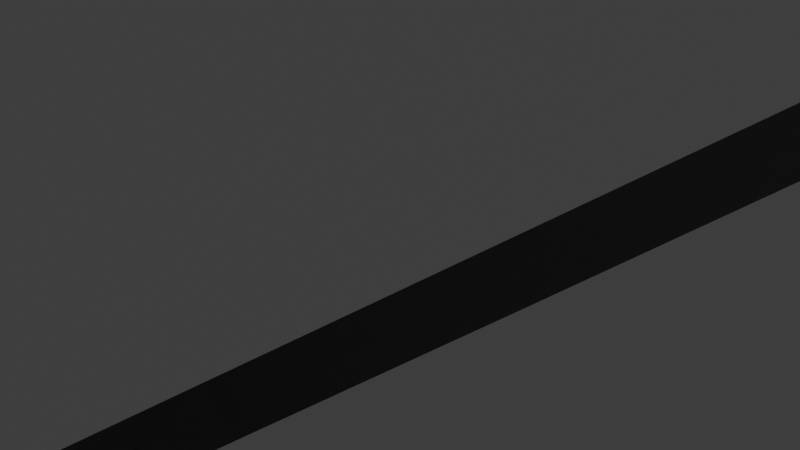 # Source: firstFullBoatHullCopy.blend  (saved by Blender 2.93.20; exported with 4.5.12 LTS)
import bpy
from mathutils import Matrix  # noqa: F401  (used for matrix-valued properties, if any)

bpy.ops.wm.read_factory_settings(use_empty=True)
scene = bpy.context.scene
scene.name = 'Scene'

# ---- collections
col_collection = bpy.data.collections.new('Collection'); scene.collection.children.link(col_collection)

# ---- materials (node trees are filled in below, after node groups)
mat_material = bpy.data.materials.new('Material')
mat_material.alpha_threshold = 0.0
mat_material.use_transparent_shadow = False
mat_material.line_color = (0.0, 0.0, 0.0, 1.0)

# ---- material node trees
mat_material.use_nodes = True; mat_material.node_tree.nodes.clear()
_N = mat_material.node_tree.nodes; _L = mat_material.node_tree.links
n0 = _N.new('ShaderNodeOutputMaterial'); n0.name = 'Material Output'; n0.location = (300, 300)
n1 = _N.new('ShaderNodeBsdfPrincipled'); n1.name = 'Principled BSDF'; n1.location = (10, 300)
n1.distribution = 'GGX'
n1.subsurface_method = 'BURLEY'
n1.inputs[2].default_value = 0.4
n1.inputs[3].default_value = 1.45
n1.inputs[27].default_value = (0.0, 0.0, 0.0, 1.0)
n1.inputs[28].default_value = 1.0
_L.new(n1.outputs[0], n0.inputs[0])
n0.is_active_output = True

# ---- world
world_world = bpy.data.worlds.new('World'); scene.world = world_world
world_world.use_nodes = True; world_world.node_tree.nodes.clear()
_N = world_world.node_tree.nodes; _L = world_world.node_tree.links
n0 = _N.new('ShaderNodeOutputWorld'); n0.name = 'World Output'; n0.location = (300, 300)
n1 = _N.new('ShaderNodeBackground'); n1.name = 'Background'; n1.location = (10, 300)
n1.inputs[0].default_value = (0.05088, 0.05088, 0.05088, 1.0)
_L.new(n1.outputs[0], n0.inputs[0])
n0.is_active_output = True
world_world.color = (0.05088, 0.05088, 0.05088)
world_world.use_sun_shadow = False
world_world.sun_shadow_jitter_overblur = 0.0

# ---- cameras
cam_camera = bpy.data.cameras.new('Camera')
cam_camera.clip_end = 100.0
cam_camera.ortho_scale = 7.314

# ---- lights
light_light = bpy.data.lights.new('Light', 'POINT')
light_light.transmission_factor = 0.0
light_light.energy = 1000.0
light_light.shadow_soft_size = 0.1
light_light.shadow_maximum_resolution = 0.006
light_light.use_absolute_resolution = True

# ---- meshes
me_cube = bpy.data.meshes.new('Cube')
me_cube.from_pydata([(1.0, 1.0, 4.982), (1.0, -1.0, 4.982), (-1.0, 1.0, 4.982), (-1.0, -1.0, 4.982), (1.0, 1.0, 1.109), (-1.0, -1.0, 1.109), (1.0, -1.0, 1.109), (-1.0, 1.0, 1.109), (0.9917, 1.0, 0.06699), (0.9917, -1.0, 0.06699), (-0.9917, 1.0, 0.06699), (-0.9917, -1.0, 0.06699)], [], [(0, 2, 3, 1), (6, 1, 3, 5), (5, 3, 2, 7), (9, 6, 5, 11), (4, 0, 1, 6), (7, 2, 0, 4), (8, 4, 6, 9), (11, 5, 7, 10), (10, 7, 4, 8), (11, 10, 8, 9)])
_uv = me_cube.uv_layers.new(name='UVMap')
_uv.uv.foreach_set('vector', [0.625, 0.5, 0.875, 0.5, 0.875, 0.75, 0.625, 0.75, 0.5, 0.75, 0.625, 0.75, 0.625, 1.0, 0.5, 1.0, 0.5, 0.0, 0.625, 0.0, 0.625, 0.25, 0.5, 0.25, 0.4289, 0.75, 0.5, 0.75, 0.5, 1.0, 0.4289, 1.0, 0.5, 0.5, 0.625, 0.5, 0.625, 0.75, 0.5, 0.75, 0.5, 0.25, 0.625, 0.25, 0.625, 0.5, 0.5, 0.5, 0.4289, 0.5, 0.5, 0.5, 0.5, 0.75, 0.4289, 0.75, 0.4289, 0.0, 0.5, 0.0, 0.5, 0.25, 0.4289, 0.25, 0.4289, 0.25, 0.5, 0.25, 0.5, 0.5, 0.4289, 0.5, 0.4289, 1.0, 0.4289, 0.25, 0.4289, 0.5, 0.4289, 0.75])
me_cube.materials.append(mat_material)
me_cube.use_remesh_preserve_volume = False
me_cube.use_remesh_preserve_attributes = False
me_cube.use_mirror_vertex_groups = False
me_cube.update()
me_nurbscurve_007 = bpy.data.meshes.new('NurbsCurve.007')
me_nurbscurve_007.from_pydata([(0.4045, 0.1171, -0.07941), (0.8007, 0.1171, 0.03843), (1.168, 0.1171, 0.1883), (1.499, 0.1171, 0.4258), (1.809, 0.1171, 0.6897), (2.124, 0.1171, 0.9472), (2.459, 0.1171, 1.178), (2.809, 0.1171, 1.387), (3.153, 0.1171, 1.605), (3.426, 0.1171, 1.906), (3.537, 0.1171, 2.298), (3.561, 0.1171, 2.704), (3.575, 0.1171, 3.111), (3.581, 0.1171, 3.518), (3.585, 0.1171, 3.925), (3.587, 0.1171, 4.332), (3.587, 0.1171, 4.739), (3.587, 0.1171, 5.146), (3.587, 0.1171, 5.553), (3.588, 0.1171, 5.96), (3.591, 0.1171, 6.367), (3.594, 0.1171, 6.775), (3.596, 0.1171, 7.182), (3.482, 0.1171, 7.167), (3.165, 0.1171, 7.128), (2.681, 0.1171, 7.087), (2.139, 0.1171, 7.087), (1.592, 0.1171, 7.126), (1.037, 0.1171, 7.167), (0.5195, 0.1171, 7.188), (0.1607, 0.1171, 7.196), (-1.136e-07, 0.1171, 7.199), (0.1312, 17.18, 6.329), (0.437, 17.18, 6.268), (0.9874, 17.18, 6.195), (1.81, 17.18, 6.152), (2.803, 17.18, 6.151), (3.78, 17.18, 6.185), (4.582, 17.18, 6.238), (5.083, 17.18, 6.279), (5.282, 17.18, 6.279), (5.247, 17.18, 5.475), (5.208, 17.18, 4.497), (5.172, 17.18, 3.372), (5.147, 17.18, 2.326), (5.134, 17.18, 1.576), (5.125, 17.18, 1.201), (5.104, 17.18, 0.9991), (5.011, 17.18, 0.7873), (4.897, 17.18, 0.5651), (4.695, 17.18, 0.367), (4.424, 17.18, 0.2347), (3.992, 17.18, 0.131), (3.409, 17.18, 0.07774), (2.648, 17.18, 0.04071), (1.793, 17.18, 0.006082), (1.028, 17.18, -0.02707), (0.4724, 17.18, -0.05661), (0.1432, 17.18, -0.07667), (-1.136e-07, 17.18, 6.354), (0.0, 17.18, -0.07667), (0.0, 36.62, 0.09701), (0.0, 38.73, 0.108), (0.0, 40.84, 0.1199), (0.0, 44.0, 0.1377), (0.0, 46.61, 0.1441), (0.0, 47.1, 0.1445), (0.0, 47.6, 0.1468), (0.0, 48.59, 0.1474), (0.0, 49.59, 0.1473), (0.0, 50.09, 0.1473), (0.0, 50.58, 0.1472), (0.0, 51.08, 0.1474), (0.0, 51.71, 0.2443), (0.0, 52.19, 0.5262), (0.0, 52.54, 0.7772), (-1.156e-07, 52.95, 1.09), (-1.175e-07, 53.38, 1.418), (0.0, 53.82, 1.668), (0.0, 54.26, 1.924), (0.0, 54.69, 2.203), (0.0, 55.14, 2.438), (0.0, 55.61, 2.715), (0.0, 56.09, 2.961), (0.0, 56.59, 3.175), (0.0, 57.1, 3.421), (0.0, 57.61, 3.611), (0.0, 58.09, 3.975), (-1.128e-07, 58.53, 4.364), (-1.11e-07, 58.78, 4.837), (-9.781e-08, 58.82, 5.379), (-7.284e-08, 58.76, 5.919), (-3.65e-08, 58.68, 6.455), (-6.837e-09, 58.42, 6.98), (-1.3e-08, 57.51, 6.94), (-3.125e-08, 55.65, 6.857), (-5.103e-08, 53.72, 6.773), (-6.292e-08, 52.46, 6.723), (-6.83e-08, 51.83, 6.7), (-7.277e-08, 51.42, 6.681), (-7.793e-08, 51.07, 6.659), (-8.649e-08, 50.39, 6.623), (-9.771e-08, 49.38, 6.576), (-1.075e-07, 48.35, 6.531), (-1.119e-07, 47.63, 6.504), (-1.127e-07, 47.21, 6.491), (-1.127e-07, 46.97, 6.484), (-1.127e-07, 46.78, 6.481), (-1.127e-07, 46.52, 6.477), (-1.127e-07, 46.26, 6.475), (-1.127e-07, 45.57, 6.46), (-1.127e-07, 44.17, 6.425), (-1.127e-07, 42.15, 6.372), (-1.127e-07, 40.12, 6.315), (-1.127e-07, 38.4, 6.263), (-1.134e-07, 37.08, 6.222), (-1.24e-07, 36.12, 6.193), (-1.563e-07, 35.38, 6.171), (-1.984e-07, 34.85, 6.155), (-2.244e-07, 34.58, 6.147), (0.0, 34.51, 6.143), (-1.917e-07, 34.27, 6.137), (-1.492e-07, 33.63, 6.128), (-1.208e-07, 32.08, 6.115), (-1.13e-07, 29.72, 6.105), (-1.127e-07, 27.26, 6.108), (-1.127e-07, 24.95, 6.13), (-1.127e-07, 22.62, 6.178), (-1.127e-07, 20.39, 6.243), (-1.127e-07, 18.71, 6.3), (-1.127e-07, 17.76, 6.335), (-1.127e-07, 17.32, 6.352), (-1.127e-07, 17.01, 6.363), (-1.127e-07, 16.29, 6.384), (-1.127e-07, 14.9, 6.426), (-1.127e-07, 13.25, 6.482), (-1.127e-07, 11.62, 6.546), (-1.127e-07, 10.03, 6.614), (-1.127e-07, 8.494, 6.683), (-1.127e-07, 7.067, 6.751), (-1.127e-07, 5.787, 6.817), (-1.127e-07, 4.655, 6.881), (-1.127e-07, 3.696, 6.942), (-1.127e-07, 3.001, 6.989), (-1.127e-07, 2.609, 7.017), (-1.127e-07, 2.372, 7.034), (-1.127e-07, 2.157, 7.051), (-1.127e-07, 1.942, 7.067), (-1.127e-07, 1.727, 7.083), (-1.127e-07, 1.511, 7.1), (-1.127e-07, 1.285, 7.117), (-1.127e-07, 0.9933, 7.138), (-1.127e-07, 0.6148, 7.165), (-1.127e-07, 0.2861, 7.187), (-1.127e-07, 0.004841, 7.208), (-1.127e-07, -0.2823, 7.232), (-1.127e-07, -0.8948, 7.28), (-1.112e-07, -1.929, 7.356), (-9.828e-08, -3.148, 7.446), (-6.419e-08, -4.216, 7.527), (-2.506e-08, -4.959, 7.585), (-2.609e-08, -5.342, 6.591), (-5.849e-08, -5.305, 5.565), (-8.553e-08, -5.273, 4.538), (-9.975e-08, -5.257, 4.025), (-1.106e-07, -5.247, 3.512), (-1.128e-07, -5.254, 2.999), (-1.126e-07, -5.251, 2.485), (-1.127e-07, -5.202, 1.974), (-1.127e-07, -5.053, 1.482), (-1.127e-07, -4.762, 1.06), (-1.127e-07, -4.363, 0.7352), (-1.127e-07, -3.915, 0.4839), (-1.126e-07, -3.431, 0.3148), (-1.127e-07, -2.932, 0.1916), (-1.126e-07, -2.43, 0.0847), (-1.134e-07, -1.927, -0.01811), (-1.097e-07, -1.421, -0.107), (-1.207e-07, -0.9097, -0.1432), (-1.153e-07, -0.3962, -0.1274), (0.0, 0.1171, -0.1253), (-1.163e-07, 3.91, -0.08647), (-1.29e-07, 5.806, -0.06804), (-1.407e-07, 7.702, -0.05221), (-1.346e-07, 9.599, -0.04348), (-1.148e-07, 11.5, -0.0474), (-8.374e-08, 13.39, -0.0619), (-5.064e-08, 15.29, -0.07981), (0.1369, 34.51, 0.09611), (0.4508, 34.51, 0.1196), (1.018, 34.51, 0.1583), (1.863, 34.51, 0.21), (2.842, 34.51, 0.267), (3.705, 34.51, 0.3189), (4.344, 34.51, 0.3762), (4.8, 34.51, 0.47), (5.107, 34.51, 0.6164), (5.29, 34.51, 0.8073), (5.376, 34.51, 1.043), (5.406, 34.51, 1.35), (5.417, 34.51, 1.746), (5.422, 34.51, 2.199), (5.426, 34.51, 2.664), (5.429, 34.51, 3.107), (5.431, 34.51, 3.504), (5.431, 34.51, 3.902), (5.431, 34.51, 4.389), (5.433, 34.51, 4.949), (5.443, 34.51, 5.459), (5.46, 34.51, 5.835), (5.484, 34.51, 6.156), (5.194, 34.51, 6.131), (4.553, 34.51, 6.07), (3.631, 34.51, 6.007), (2.645, 34.51, 5.986), (1.732, 34.51, 6.012), (0.9757, 34.51, 6.058), (0.4302, 34.51, 6.103), (0.1184, 34.51, 6.133), (0.0, 34.51, 0.08583), (0.1349, 46.11, 0.1495), (0.4495, 46.11, 0.1556), (1.017, 46.11, 0.1739), (1.863, 46.11, 0.2134), (2.842, 46.11, 0.2671), (3.704, 46.11, 0.3194), (4.33, 46.11, 0.3889), (4.736, 46.11, 0.5281), (4.96, 46.11, 0.7504), (5.071, 46.11, 1.006), (5.128, 46.11, 1.268), (5.154, 46.11, 1.579), (5.166, 46.11, 1.975), (5.171, 46.11, 2.428), (5.174, 46.11, 2.893), (5.179, 46.11, 3.733), (5.155, 46.7, 6.069), (5.161, 46.7, 6.336), (5.179, 46.11, 4.9), (5.182, 46.11, 5.703), (5.188, 46.11, 6.101), (5.192, 46.11, 6.345), (5.194, 46.11, 6.463), (4.944, 46.11, 6.433), (4.384, 46.11, 6.395), (3.558, 46.11, 6.352), (2.629, 46.11, 6.332), (1.731, 46.11, 6.344), (0.9757, 46.11, 6.38), (0.4302, 46.11, 6.426), (0.1184, 46.11, 6.46), (0.0, 46.11, 0.1476), (-1.127e-07, 46.11, 6.472), (0.4877, 51.58, 0.1728), (0.9747, 51.58, 0.2071), (1.461, 51.58, 0.2522), (2.431, 51.58, 0.3656), (2.915, 51.58, 0.4298), (3.397, 51.58, 0.5042), (3.874, 51.58, 0.6169), (4.292, 51.57, 0.8623), (4.515, 51.57, 1.293), (4.582, 51.57, 1.776), (4.596, 51.57, 2.264), (4.601, 51.57, 2.752), (4.605, 51.57, 3.24), (4.608, 51.57, 3.729), (4.609, 51.57, 4.217), (4.609, 51.57, 4.705), (4.608, 51.57, 5.194), (4.605, 51.57, 5.682), (4.598, 51.57, 6.17), (4.585, 51.57, 6.658), (4.339, 51.57, 6.634), (3.791, 51.57, 6.558), (2.977, 51.57, 6.49), (2.059, 51.58, 6.503), (1.204, 51.58, 6.579), (0.5792, 51.58, 6.647), (0.226, 51.58, 6.677), (0.06082, 51.58, 6.687), (0.0, 51.58, 0.1483), (0.0, 51.58, 6.687), (0.8184, 58.48, 6.977), (1.589, 58.18, 6.962), (2.229, 57.66, 6.942), (2.734, 57.0, 6.919), (3.153, 56.29, 6.894), (3.504, 55.54, 6.865), (3.799, 54.77, 6.831), (4.043, 53.98, 6.792), (4.245, 53.18, 6.75), (4.421, 52.38, 6.707), (4.618, 51.34, 6.666), (4.657, 51.08, 6.659), (4.72, 50.68, 6.647), (4.814, 50.11, 6.629), (4.935, 49.34, 6.604), (5.05, 48.4, 6.567), (5.134, 47.3, 6.516), (5.277, 45.06, 6.422), (5.322, 44.0, 6.388), (5.38, 42.95, 6.356), (5.458, 40.84, 6.3), (5.496, 38.73, 6.25), (5.502, 37.67, 6.227), (5.499, 36.62, 6.203), (5.492, 35.56, 6.181), (5.48, 34.19, 6.158), (5.476, 33.83, 6.161), (5.464, 32.79, 6.168), (5.442, 30.91, 6.181), (5.409, 28.05, 6.201), (5.371, 24.77, 6.225), (5.325, 20.83, 6.253), (5.241, 15.03, 6.367), (5.198, 12.88, 6.452), (5.148, 10.72, 6.537), (5.08, 8.568, 6.637), (4.943, 6.419, 6.757), (4.656, 4.286, 6.892), (4.18, 2.188, 7.035), (3.348, -0.4256, 7.223), (3.074, -0.9567, 7.262), (2.787, -1.48, 7.303), (2.475, -1.99, 7.345), (2.144, -2.487, 7.386), (1.798, -2.974, 7.428), (1.443, -3.454, 7.469), (1.081, -3.93, 7.508), (0.7163, -4.404, 7.542), (0.3553, -4.88, 7.576), (-1.49e-08, 58.58, 6.987), (-1.211e-08, -5.36, 7.617), (0.1773, 52.19, 0.5316), (0.3103, 51.93, 0.3779), (0.08866, 52.36, 0.6342), (0.399, 51.75, 0.2753), (0.133, 52.28, 0.5829), (0.2217, 52.1, 0.4804), (0.04433, 52.45, 0.6854), (0.4433, 51.66, 0.2241), (0.266, 52.01, 0.4291), (0.3547, 51.84, 0.3266), (4.424, 52.38, 6.211), (4.238, 53.19, 6.248), (4.027, 53.99, 6.284), (3.775, 54.78, 6.316), (3.475, 55.55, 6.344), (3.121, 56.3, 6.368), (2.701, 57.02, 6.389), (2.198, 57.69, 6.408), (1.565, 58.22, 6.426), (0.8062, 58.54, 6.442), (4.421, 52.38, 5.714), (4.225, 53.18, 5.741), (4.004, 53.99, 5.768), (3.745, 54.78, 5.792), (3.44, 55.55, 5.813), (3.082, 56.3, 5.831), (2.662, 57.03, 5.847), (2.162, 57.7, 5.862), (1.537, 58.25, 5.88), (0.7917, 58.59, 5.899), (4.412, 52.38, 5.212), (4.205, 53.18, 5.225), (3.975, 53.98, 5.24), (3.708, 54.76, 5.253), (3.397, 55.54, 5.264), (3.036, 56.29, 5.273), (2.616, 57.01, 5.283), (2.12, 57.69, 5.296), (1.505, 58.25, 5.316), (0.7747, 58.62, 5.345), (4.398, 52.36, 4.715), (4.178, 53.15, 4.72), (3.935, 53.94, 4.726), (3.658, 54.72, 4.731), (3.34, 55.48, 4.735), (2.976, 56.22, 4.739), (2.555, 56.94, 4.744), (2.064, 57.61, 4.752), (1.461, 58.17, 4.77), (0.7512, 58.55, 4.8), (4.383, 52.36, 4.257), (4.148, 53.14, 4.295), (3.893, 53.91, 4.335), (3.606, 54.68, 4.376), (3.28, 55.44, 4.42), (2.911, 56.17, 4.465), (2.491, 56.89, 4.516), (2.004, 57.56, 4.575), (1.415, 58.12, 4.649), (0.7263, 58.53, 4.739), (4.354, 52.32, 3.744), (4.092, 53.07, 3.758), (3.812, 53.81, 3.776), (3.505, 54.54, 3.8), (3.164, 55.26, 3.83), (2.786, 55.97, 3.868), (2.364, 56.65, 3.917), (1.885, 57.29, 3.984), (1.32, 57.85, 4.08), (0.6739, 58.25, 4.213), (4.319, 52.27, 3.255), (4.027, 52.96, 3.27), (3.719, 53.65, 3.29), (3.389, 54.33, 3.318), (3.032, 55.01, 3.355), (2.644, 55.66, 3.403), (2.22, 56.3, 3.467), (1.75, 56.9, 3.551), (1.212, 57.42, 3.674), (0.6139, 57.81, 3.841), (4.288, 52.21, 2.786), (3.97, 52.85, 2.82), (3.639, 53.49, 2.86), (3.289, 54.12, 2.909), (2.918, 54.74, 2.968), (2.521, 55.34, 3.039), (2.096, 55.92, 3.126), (1.634, 56.48, 3.236), (1.12, 56.96, 3.384), (0.563, 57.34, 3.577), (4.261, 52.16, 2.326), (3.92, 52.74, 2.389), (3.57, 53.33, 2.457), (3.204, 53.9, 2.535), (2.821, 54.46, 2.623), (2.418, 55.01, 2.723), (1.991, 55.55, 2.839), (1.536, 56.06, 2.977), (1.043, 56.5, 3.152), (0.5207, 56.84, 3.302), (4.228, 52.11, 1.869), (3.871, 52.64, 1.963), (3.506, 53.17, 2.063), (3.128, 53.69, 2.171), (2.736, 54.2, 2.289), (2.329, 54.7, 2.42), (1.903, 55.18, 2.565), (1.455, 55.64, 2.731), (0.9792, 56.04, 2.932), (0.4863, 56.35, 3.104), (4.15, 52.05, 1.41), (3.782, 52.53, 1.529), (3.408, 53.01, 1.653), (3.024, 53.48, 1.786), (2.629, 53.94, 1.93), (2.222, 54.39, 2.085), (1.802, 54.82, 2.256), (1.365, 55.23, 2.447), (0.911, 55.59, 2.672), (0.4499, 55.87, 2.868), (3.928, 52.0, 0.9938), (3.561, 52.43, 1.127), (3.191, 52.85, 1.266), (2.813, 53.26, 1.415), (2.428, 53.67, 1.574), (2.036, 54.07, 1.746), (1.635, 54.46, 1.934), (1.225, 54.82, 2.143), (0.8082, 55.14, 2.386), (0.3961, 55.4, 2.601), (3.533, 51.95, 0.7508), (3.191, 52.31, 0.8865), (2.846, 52.68, 1.028), (2.497, 53.04, 1.177), (2.143, 53.4, 1.337), (1.785, 53.74, 1.508), (1.423, 54.08, 1.693), (1.057, 54.41, 1.898), (0.6915, 54.7, 2.133), (0.337, 54.94, 2.337), (3.094, 51.89, 0.6322), (2.79, 52.21, 0.7616), (2.484, 52.52, 0.8954), (2.175, 52.83, 1.036), (1.863, 53.14, 1.184), (1.549, 53.44, 1.341), (1.232, 53.73, 1.51), (0.9134, 54.02, 1.693), (0.597, 54.28, 1.901), (0.2912, 54.5, 2.07), (2.654, 51.84, 0.5471), (2.391, 52.11, 0.6655), (2.128, 52.37, 0.787), (1.863, 52.64, 0.9133), (1.595, 52.9, 1.045), (1.326, 53.15, 1.184), (1.055, 53.41, 1.33), (0.7834, 53.65, 1.488), (0.5134, 53.88, 1.663), (0.2513, 54.08, 1.792), (2.212, 51.8, 0.4701), (1.993, 52.01, 0.5754), (1.772, 52.23, 0.6828), (1.551, 52.45, 0.7933), (1.328, 52.66, 0.9075), (1.104, 52.88, 1.026), (0.8791, 53.09, 1.15), (0.6533, 53.29, 1.281), (0.4292, 53.48, 1.424), (0.171, 53.65, 1.584), (1.329, 51.75, 0.3507), (1.197, 51.92, 0.4495), (1.064, 52.08, 0.5491), (0.9312, 52.25, 0.6498), (0.7979, 52.42, 0.752), (0.6642, 52.59, 0.8558), (0.5302, 52.76, 0.9616), (0.3959, 52.92, 1.07), (0.2621, 53.08, 1.183), (0.13, 53.23, 1.299), (0.8865, 51.7, 0.2847), (0.7981, 51.83, 0.3624), (0.7097, 51.96, 0.4403), (0.6211, 52.08, 0.5187), (0.5324, 52.21, 0.5977), (0.4435, 52.34, 0.6772), (0.3545, 52.46, 0.7574), (0.2654, 52.59, 0.8386), (0.1764, 52.71, 0.9213), (0.08784, 52.83, 1.005), (0.0, 48.1, 0.1476), (0.0, 49.09, 0.1473), (4.992, 48.87, 6.586), (5.092, 47.85, 6.541), (5.164, 46.71, 6.489), (5.149, 46.7, 5.662), (5.147, 46.69, 4.885), (5.148, 46.68, 3.778), (5.145, 46.67, 2.968), (5.14, 46.67, 2.499), (5.134, 46.66, 2.042), (5.122, 46.66, 1.636), (5.095, 46.66, 1.307), (5.045, 46.65, 1.069), (4.935, 46.65, 0.7912), (4.709, 46.65, 0.5493), (4.3, 46.64, 0.4007), (3.686, 46.64, 0.3273), (2.857, 46.63, 0.2722), (1.921, 46.62, 0.2163), (1.061, 46.61, 0.1725), (0.4998, 46.61, 0.1524), (0.1682, 46.61, 0.1455), (5.129, 47.3, 6.327), (5.123, 47.29, 6.037), (5.116, 47.29, 5.62), (5.114, 47.28, 4.87), (5.117, 47.26, 3.824), (5.114, 47.25, 3.044), (5.108, 47.24, 2.572), (5.101, 47.23, 2.11), (5.088, 47.23, 1.694), (5.061, 47.22, 1.348), (5.016, 47.22, 1.133), (4.909, 47.21, 0.8335), (4.68, 47.2, 0.5721), (4.269, 47.19, 0.4144), (3.667, 47.18, 0.3375), (2.871, 47.16, 0.2802), (1.979, 47.14, 0.2228), (1.105, 47.12, 0.175), (0.55, 47.11, 0.1533), (0.2015, 47.11, 0.1456), (5.087, 47.85, 6.318), (5.08, 47.84, 6.004), (5.074, 47.83, 5.578), (5.072, 47.82, 4.857), (5.077, 47.8, 3.871), (5.075, 47.79, 3.123), (5.068, 47.78, 2.648), (5.06, 47.77, 2.182), (5.047, 47.76, 1.757), (5.019, 47.76, 1.394), (4.981, 47.75, 1.203), (4.876, 47.74, 0.8817), (4.646, 47.73, 0.6009), (4.233, 47.72, 0.4337), (3.644, 47.7, 0.353), (2.882, 47.68, 0.2931), (2.035, 47.65, 0.2338), (1.148, 47.63, 0.1809), (0.5996, 47.62, 0.1572), (0.2345, 47.61, 0.1481), (5.045, 48.4, 6.309), (5.038, 48.39, 5.972), (5.032, 48.38, 5.537), (5.031, 48.37, 4.843), (5.037, 48.35, 3.919), (5.035, 48.34, 3.202), (5.028, 48.33, 2.724), (5.02, 48.32, 2.254), (5.006, 48.31, 1.819), (4.979, 48.3, 1.439), (4.947, 48.29, 1.272), (4.845, 48.28, 0.929), (4.614, 48.27, 0.6286), (4.198, 48.25, 0.4519), (3.621, 48.23, 0.3673), (2.894, 48.2, 0.3051), (2.091, 48.17, 0.2442), (1.191, 48.14, 0.186), (0.6492, 48.12, 0.1602), (0.2676, 48.11, 0.1496), (4.988, 48.87, 6.294), (4.983, 48.86, 5.934), (4.976, 48.86, 5.49), (4.977, 48.85, 4.826), (4.984, 48.84, 3.964), (4.983, 48.83, 3.28), (4.977, 48.82, 2.8), (4.968, 48.81, 2.326), (4.955, 48.8, 1.884), (4.929, 48.8, 1.487), (4.902, 48.79, 1.344), (4.804, 48.79, 0.9802), (4.573, 48.77, 0.6607), (4.155, 48.76, 0.4741), (3.593, 48.73, 0.3852), (2.9, 48.7, 0.3201), (2.143, 48.67, 0.2572), (1.232, 48.64, 0.1923), (0.6976, 48.62, 0.1638), (0.3001, 48.6, 0.1508), (4.932, 49.34, 6.278), (4.927, 49.33, 5.896), (4.922, 49.33, 5.444), (4.923, 49.32, 4.809), (4.931, 49.32, 4.01), (4.931, 49.31, 3.358), (4.924, 49.31, 2.876), (4.916, 49.3, 2.399), (4.904, 49.3, 1.948), (4.878, 49.29, 1.535), (4.857, 49.29, 1.416), (4.763, 49.28, 1.031), (4.532, 49.27, 0.6926), (4.113, 49.25, 0.4962), (3.564, 49.23, 0.4031), (2.907, 49.21, 0.3356), (2.195, 49.18, 0.2713), (1.273, 49.14, 0.1993), (0.7457, 49.12, 0.1682), (0.3324, 49.1, 0.1527), (4.816, 50.1, 6.27), (4.815, 50.08, 5.867), (4.813, 50.07, 5.408), (4.819, 50.05, 4.802), (4.831, 50.03, 4.067), (4.835, 50.01, 3.449), (4.831, 49.99, 2.966), (4.827, 49.97, 2.487), (4.818, 49.96, 2.028), (4.797, 49.94, 1.601), (4.781, 49.94, 1.505), (4.694, 49.92, 1.1), (4.467, 49.89, 0.7425), (4.051, 49.86, 0.5349), (3.519, 49.82, 0.4358), (2.899, 49.78, 0.3637), (2.236, 49.73, 0.2958), (1.307, 49.67, 0.2128), (0.7899, 49.64, 0.1769), (0.3629, 49.61, 0.1567), (4.726, 50.67, 6.255), (4.728, 50.65, 5.83), (4.73, 50.63, 5.364), (4.737, 50.6, 4.789), (4.75, 50.58, 4.116), (4.756, 50.55, 3.531), (4.754, 50.53, 3.047), (4.752, 50.51, 2.566), (4.746, 50.49, 2.1), (4.728, 50.47, 1.657), (4.717, 50.46, 1.586), (4.637, 50.44, 1.161), (4.412, 50.41, 0.7838), (3.997, 50.37, 0.5658), (3.48, 50.33, 0.4617), (2.896, 50.29, 0.3869), (2.28, 50.24, 0.3175), (1.343, 50.18, 0.2248), (0.8348, 50.14, 0.1853), (0.3936, 50.11, 0.1608), (4.666, 51.07, 6.235), (4.671, 51.05, 5.788), (4.674, 51.03, 5.314), (4.68, 51.01, 4.768), (4.691, 50.99, 4.158), (4.696, 50.97, 3.605), (4.695, 50.95, 3.119), (4.693, 50.94, 2.636), (4.688, 50.92, 2.162), (4.672, 50.9, 1.704), (4.665, 50.9, 1.657), (4.59, 50.88, 1.212), (4.367, 50.85, 0.8166), (3.952, 50.82, 0.5888), (3.449, 50.79, 0.4809), (2.9, 50.76, 0.405), (2.329, 50.72, 0.3359), (1.381, 50.66, 0.2351), (0.881, 50.63, 0.1928), (0.4248, 50.61, 0.1646), (4.629, 51.33, 6.209), (4.636, 51.32, 5.742), (4.639, 51.31, 5.26), (4.643, 51.3, 4.743), (4.649, 51.29, 4.194), (4.652, 51.28, 3.673), (4.65, 51.27, 3.186), (4.648, 51.26, 2.7), (4.644, 51.25, 2.219), (4.628, 51.24, 1.745), (4.625, 51.24, 1.721), (4.555, 51.23, 1.257), (4.332, 51.22, 0.8439), (3.915, 51.2, 0.6067), (3.425, 51.18, 0.4958), (2.909, 51.17, 0.42), (2.381, 51.15, 0.3526), (1.422, 51.12, 0.2445), (0.9286, 51.11, 0.2003), (0.4566, 51.09, 0.1687), (0.0, 37.67, 0.1025), (0.0, 39.78, 0.1138), (0.0, 42.95, 0.1321), (0.0, 45.06, 0.1426), (0.0, 35.56, 0.09142), (0.0, 41.89, 0.126), (5.421, 41.9, 6.328), (5.477, 39.78, 6.275), (5.179, 46.11, 4.316), (5.177, 46.11, 3.313), (5.47, 35.56, 5.878), (5.454, 35.56, 5.513), (5.443, 35.56, 5.012), (5.437, 35.56, 4.429), (5.435, 35.56, 3.932), (5.433, 35.56, 3.516), (5.43, 35.55, 3.116), (5.425, 35.55, 2.674), (5.42, 35.55, 2.208), (5.413, 35.55, 1.754), (5.4, 35.55, 1.357), (5.37, 35.55, 1.049), (5.286, 35.55, 0.8101), (5.108, 35.55, 0.6132), (4.806, 35.55, 0.4602), (4.354, 35.55, 0.3634), (3.714, 35.55, 0.3069), (2.849, 35.55, 0.2578), (1.868, 35.56, 0.2043), (1.02, 35.56, 0.1564), (0.4518, 35.56, 0.1214), (0.137, 35.56, 0.1005), (5.479, 36.62, 5.918), (5.462, 36.62, 5.564), (5.451, 36.61, 5.073), (5.442, 36.61, 4.466), (5.438, 36.61, 3.959), (5.433, 36.61, 3.526), (5.429, 36.6, 3.123), (5.423, 36.6, 2.682), (5.416, 36.6, 2.215), (5.408, 36.6, 1.76), (5.393, 36.6, 1.362), (5.362, 36.6, 1.053), (5.279, 36.6, 0.8118), (5.107, 36.6, 0.609), (4.811, 36.6, 0.4495), (4.362, 36.6, 0.3498), (3.721, 36.6, 0.2943), (2.855, 36.6, 0.248), (1.871, 36.61, 0.1982), (1.022, 36.61, 0.1543), (0.4526, 36.61, 0.1231), (0.1371, 36.62, 0.1049), (5.483, 37.67, 5.96), (5.467, 37.67, 5.617), (5.455, 37.67, 5.135), (5.443, 37.67, 4.505), (5.437, 37.66, 3.989), (5.431, 37.66, 3.538), (5.425, 37.66, 3.132), (5.418, 37.66, 2.692), (5.409, 37.65, 2.224), (5.4, 37.65, 1.768), (5.384, 37.65, 1.37), (5.352, 37.65, 1.06), (5.271, 37.65, 0.8162), (5.104, 37.65, 0.6074), (4.815, 37.65, 0.4413), (4.369, 37.65, 0.3383), (3.728, 37.65, 0.2835), (2.86, 37.66, 0.2397), (1.875, 37.66, 0.193), (1.024, 37.67, 0.1527), (0.4532, 37.67, 0.125), (0.1372, 37.67, 0.1093), (5.479, 38.73, 6.001), (5.464, 38.73, 5.671), (5.451, 38.73, 5.198), (5.438, 38.72, 4.545), (5.43, 38.72, 4.019), (5.422, 38.72, 3.551), (5.415, 38.71, 3.142), (5.407, 38.71, 2.704), (5.398, 38.71, 2.236), (5.387, 38.71, 1.78), (5.37, 38.71, 1.381), (5.338, 38.71, 1.07), (5.259, 38.71, 0.8237), (5.097, 38.7, 0.6089), (4.815, 38.7, 0.4361), (4.373, 38.7, 0.3298), (3.733, 38.71, 0.2751), (2.864, 38.71, 0.2332), (1.877, 38.72, 0.189), (1.025, 38.72, 0.1517), (0.4536, 38.72, 0.1271), (0.1372, 38.73, 0.1137), (5.463, 39.78, 6.045), (5.449, 39.78, 5.726), (5.436, 39.78, 5.264), (5.421, 39.78, 4.588), (5.413, 39.77, 4.053), (5.404, 39.77, 3.568), (5.397, 39.77, 3.157), (5.388, 39.77, 2.721), (5.379, 39.76, 2.252), (5.367, 39.76, 1.796), (5.35, 39.76, 1.397), (5.318, 39.76, 1.086), (5.241, 39.76, 0.8374), (5.086, 39.76, 0.6166), (4.811, 39.76, 0.4369), (4.373, 39.76, 0.3267), (3.734, 39.76, 0.2716), (2.864, 39.77, 0.2305), (1.877, 39.77, 0.1876), (1.025, 39.78, 0.1523), (0.4536, 39.78, 0.1301), (0.137, 39.78, 0.1186), (5.445, 40.84, 6.088), (5.432, 40.84, 5.782), (5.419, 40.84, 5.33), (5.404, 40.83, 4.632), (5.395, 40.83, 4.088), (5.385, 40.83, 3.585), (5.377, 40.83, 3.172), (5.369, 40.82, 2.738), (5.359, 40.82, 2.27), (5.347, 40.82, 1.813), (5.33, 40.82, 1.414), (5.297, 40.82, 1.103), (5.223, 40.81, 0.8517), (5.074, 40.81, 0.625), (4.806, 40.81, 0.4385), (4.373, 40.81, 0.3244), (3.735, 40.82, 0.2687), (2.865, 40.82, 0.2284), (1.878, 40.83, 0.1866), (1.025, 40.83, 0.1532), (0.4535, 40.83, 0.1334), (0.1368, 40.84, 0.1237), (5.41, 41.9, 6.135), (5.398, 41.9, 5.841), (5.387, 41.89, 5.4), (5.372, 41.89, 4.68), (5.363, 41.89, 4.128), (5.354, 41.88, 3.608), (5.346, 41.88, 3.194), (5.339, 41.88, 2.762), (5.329, 41.88, 2.294), (5.317, 41.88, 1.838), (5.3, 41.88, 1.439), (5.269, 41.87, 1.128), (5.197, 41.87, 0.8745), (5.055, 41.87, 0.6419), (4.796, 41.87, 0.4483), (4.367, 41.87, 0.3298), (3.731, 41.87, 0.2725), (2.862, 41.88, 0.2313), (1.876, 41.88, 0.189), (1.024, 41.89, 0.1559), (0.4529, 41.89, 0.1375), (0.1365, 41.89, 0.1292), (5.371, 42.95, 6.182), (5.361, 42.95, 5.9), (5.351, 42.95, 5.47), (5.337, 42.95, 4.728), (5.329, 42.94, 4.168), (5.32, 42.94, 3.632), (5.313, 42.94, 3.216), (5.306, 42.94, 2.787), (5.297, 42.94, 2.319), (5.286, 42.93, 1.864), (5.27, 42.93, 1.466), (5.239, 42.93, 1.155), (5.171, 42.93, 0.8989), (5.035, 42.93, 0.6605), (4.784, 42.93, 0.4599), (4.361, 42.93, 0.3369), (3.726, 42.93, 0.2776), (2.859, 42.93, 0.2354), (1.874, 42.94, 0.1922), (1.023, 42.94, 0.1592), (0.4523, 42.94, 0.1419), (0.1362, 42.95, 0.1348), (5.316, 44.0, 6.232), (5.307, 44.0, 5.963), (5.298, 44.0, 5.544), (5.287, 44.0, 4.782), (5.281, 43.99, 4.214), (5.275, 43.99, 3.662), (5.269, 43.99, 3.245), (5.263, 43.99, 2.819), (5.255, 43.98, 2.352), (5.246, 43.98, 1.898), (5.231, 43.98, 1.5), (5.202, 43.98, 1.189), (5.137, 43.98, 0.9313), (5.009, 43.98, 0.6873), (4.767, 43.98, 0.4795), (4.35, 43.98, 0.3513), (3.718, 43.98, 0.2891), (2.853, 43.99, 0.2442), (1.87, 43.99, 0.1982), (1.021, 44.0, 0.1637), (0.4512, 44.0, 0.1465), (0.1357, 44.0, 0.14), (5.273, 45.06, 6.285), (5.266, 45.06, 6.028), (5.258, 45.06, 5.619), (5.249, 45.05, 4.835), (5.245, 45.05, 4.259), (5.24, 45.05, 3.691), (5.235, 45.05, 3.272), (5.23, 45.05, 2.848), (5.224, 45.05, 2.382), (5.215, 45.04, 1.928), (5.201, 45.04, 1.53), (5.173, 45.04, 1.219), (5.112, 45.04, 0.9589), (4.991, 45.04, 0.709), (4.757, 45.04, 0.4942), (4.345, 45.04, 0.3611), (3.715, 45.04, 0.2965), (2.851, 45.05, 0.2497), (1.868, 45.05, 0.2018), (1.02, 45.05, 0.1666), (0.4509, 45.05, 0.1501), (0.1355, 45.06, 0.1444), (-4.248e-08, -5.323, 6.078), (-7.191e-08, -5.289, 5.051), (-1.331e-08, -5.357, 7.104), (0.2022, -0.1396, -0.1034), (0.1011, -0.2679, -0.1154), (0.3034, -0.01125, -0.09142), (0.05056, -0.3321, -0.1214), (0.2528, -0.07541, -0.09742), (0.1517, -0.2037, -0.1094), (0.3539, 0.05291, -0.08542), (0.2275, -0.1075, -0.1004), (0.2781, -0.04333, -0.09442), (0.177, -0.1717, -0.1064), (0.3593, -4.868, 7.071), (0.724, -4.383, 7.046), (1.092, -3.9, 7.021), (1.447, -3.43, 6.993), (1.797, -2.957, 6.961), (2.137, -2.477, 6.93), (2.463, -1.987, 6.898), (2.771, -1.485, 6.867), (3.054, -0.9696, 6.836), (3.336, -0.4317, 6.807), (0.3633, -4.845, 6.568), (0.7316, -4.352, 6.552), (1.103, -3.86, 6.536), (1.452, -3.398, 6.517), (1.795, -2.932, 6.495), (2.129, -2.46, 6.473), (2.451, -1.979, 6.452), (2.754, -1.486, 6.431), (3.035, -0.9801, 6.41), (3.324, -0.4367, 6.39), (0.3672, -4.819, 6.065), (0.7392, -4.318, 6.058), (1.114, -3.819, 6.052), (1.456, -3.364, 6.042), (1.793, -2.906, 6.03), (2.122, -2.442, 6.018), (2.438, -1.969, 6.006), (2.737, -1.486, 5.995), (3.015, -0.9898, 5.983), (3.312, -0.4413, 5.973), (0.3713, -4.793, 5.562), (0.7471, -4.284, 5.565), (1.126, -3.777, 5.569), (1.461, -3.331, 5.568), (1.792, -2.88, 5.566), (2.115, -2.424, 5.563), (2.426, -1.96, 5.561), (2.721, -1.485, 5.558), (2.996, -0.9995, 5.556), (3.302, -0.4459, 5.556), (0.3755, -4.77, 5.059), (0.7553, -4.253, 5.073), (1.138, -3.738, 5.087), (1.467, -3.299, 5.095), (1.792, -2.856, 5.102), (2.109, -2.408, 5.108), (2.416, -1.952, 5.115), (2.707, -1.486, 5.122), (2.979, -1.01, 5.129), (3.293, -0.4508, 5.138), (0.3798, -4.746, 4.557), (0.7635, -4.222, 4.581), (1.15, -3.699, 4.605), (1.473, -3.267, 4.623), (1.792, -2.832, 4.638), (2.104, -2.391, 4.653), (2.405, -1.944, 4.669), (2.693, -1.487, 4.684), (2.962, -1.02, 4.7), (3.284, -0.4555, 4.72), (0.384, -4.722, 4.055), (0.7717, -4.19, 4.09), (1.162, -3.659, 4.125), (1.479, -3.235, 4.151), (1.791, -2.807, 4.175), (2.098, -2.374, 4.199), (2.394, -1.935, 4.222), (2.678, -1.487, 4.247), (2.945, -1.03, 4.271), (3.274, -0.4601, 4.302), (0.388, -4.704, 3.554), (0.7796, -4.163, 3.6), (1.173, -3.625, 3.646), (1.484, -3.207, 3.68), (1.791, -2.786, 3.713), (2.091, -2.361, 3.745), (2.383, -1.929, 3.777), (2.662, -1.489, 3.809), (2.926, -1.041, 3.841), (3.263, -0.4654, 3.884), (0.392, -4.702, 3.052), (0.7872, -4.151, 3.11), (1.185, -3.602, 3.168), (1.489, -3.189, 3.21), (1.789, -2.774, 3.25), (2.084, -2.354, 3.29), (2.371, -1.929, 3.33), (2.646, -1.496, 3.37), (2.906, -1.055, 3.411), (3.251, -0.4725, 3.465), (0.3956, -4.689, 2.551), (0.7943, -4.13, 2.62), (1.195, -3.572, 2.689), (1.492, -3.165, 2.738), (1.786, -2.756, 2.786), (2.075, -2.343, 2.833), (2.357, -1.925, 2.881), (2.627, -1.5, 2.929), (2.885, -1.067, 2.978), (3.237, -0.4783, 3.045), (0.3983, -4.637, 2.051), (0.7993, -4.073, 2.131), (1.202, -3.511, 2.211), (1.492, -3.114, 2.266), (1.779, -2.715, 2.321), (2.062, -2.312, 2.375), (2.337, -1.904, 2.43), (2.603, -1.49, 2.486), (2.856, -1.07, 2.543), (3.215, -0.4792, 2.624), (0.3995, -4.494, 1.568), (0.8016, -3.938, 1.656), (1.205, -3.383, 1.744), (1.487, -3.002, 1.803), (1.766, -2.62, 1.861), (2.041, -2.234, 1.92), (2.309, -1.845, 1.98), (2.57, -1.45, 2.043), (2.819, -1.049, 2.107), (3.183, -0.4683, 2.202), (0.3902, -4.226, 1.148), (0.7831, -3.692, 1.238), (1.177, -3.158, 1.326), (1.443, -2.804, 1.382), (1.707, -2.448, 1.439), (1.967, -2.089, 1.498), (2.223, -1.727, 1.559), (2.471, -1.362, 1.624), (2.711, -0.9916, 1.694), (3.073, -0.4392, 1.798), (0.3618, -3.861, 0.8259), (0.7261, -3.362, 0.917), (1.091, -2.863, 1.007), (1.33, -2.541, 1.062), (1.566, -2.218, 1.118), (1.8, -1.893, 1.177), (2.031, -1.567, 1.239), (2.256, -1.238, 1.306), (2.476, -0.9064, 1.379), (2.818, -0.3958, 1.489), (0.3253, -3.457, 0.5806), (0.6525, -2.999, 0.6771), (0.9804, -2.542, 0.7728), (1.187, -2.256, 0.8299), (1.393, -1.969, 0.888), (1.597, -1.682, 0.9483), (1.799, -1.393, 1.012), (1.997, -1.103, 1.08), (2.19, -0.8114, 1.153), (2.502, -0.3477, 1.268), (0.2879, -3.021, 0.4097), (0.5773, -2.613, 0.5043), (0.8671, -2.204, 0.5983), (1.044, -1.957, 0.653), (1.22, -1.708, 0.7086), (1.395, -1.46, 0.7659), (1.569, -1.21, 0.8258), (1.739, -0.9596, 0.8892), (1.907, -0.7086, 0.9566), (2.185, -0.2961, 1.066), (0.2515, -2.575, 0.2766), (0.5041, -2.219, 0.3615), (0.757, -1.863, 0.4459), (0.9067, -1.654, 0.4938), (1.056, -1.445, 0.5423), (1.204, -1.235, 0.592), (1.35, -1.024, 0.6436), (1.496, -0.8131, 0.6976), (1.638, -0.6015, 0.7545), (1.883, -0.2424, 0.8496), (0.2166, -2.128, 0.1542), (0.4338, -1.826, 0.2236), (0.6513, -1.525, 0.2927), (0.7759, -1.354, 0.3309), (0.9, -1.182, 0.3694), (1.023, -1.01, 0.4088), (1.146, -0.8371, 0.4493), (1.268, -0.6641, 0.4916), (1.387, -0.4908, 0.5357), (1.599, -0.187, 0.6119), (0.1814, -1.681, 0.03383), (0.3632, -1.436, 0.0857), (0.5451, -1.191, 0.1374), (0.6458, -1.056, 0.1651), (0.7463, -0.9203, 0.1931), (0.8464, -0.7847, 0.2215), (0.946, -0.6489, 0.2508), (1.045, -0.5129, 0.281), (1.143, -0.3766, 0.3125), (1.322, -0.1299, 0.3686), (0.1428, -1.234, -0.07181), (0.2859, -1.046, -0.03669), (0.4289, -0.8593, -0.001676), (0.5055, -0.7594, 0.01658), (0.5819, -0.6594, 0.03499), (0.6582, -0.5593, 0.05367), (0.7343, -0.4591, 0.07277), (0.8102, -0.3589, 0.09244), (0.8856, -0.2585, 0.1128), (1.027, -0.07077, 0.1502), (0.09893, -0.783, -0.1241), (0.1979, -0.6563, -0.1051), (0.2969, -0.5296, -0.08604), (0.3481, -0.4641, -0.07638), (0.3993, -0.3986, -0.06666), (0.4504, -0.3331, -0.05683), (0.5015, -0.2676, -0.04685), (0.5525, -0.202, -0.03667), (0.6035, -0.1365, -0.02624), (0.7021, -0.009715, -0.006319), (-1.482e-07, 2.013, -0.1049), (5.114, 9.644, 6.587), (5.012, 7.493, 6.697), (4.799, 5.352, 6.824), (0.4244, 2.023, -0.08153), (0.4607, 5.789, -0.07019), (0.495, 9.51, -0.05758), (0.5322, 13.23, -0.08116), (0.5728, 17.0, -0.07405), (0.7121, 17.09, -0.07717), (0.7823, 2.032, 0.005513), (0.7622, 3.948, -0.01983), (0.7129, 7.597, -0.03317), (0.6656, 11.25, -0.06019), (0.6235, 14.89, -0.1145), (0.7331, 17.0, -0.07717), (1.202, 2.04, 0.1211), (1.233, 3.966, 0.06605), (1.251, 5.755, 0.04161), (1.271, 7.544, 0.01495), (1.289, 9.333, -0.008171), (1.31, 11.12, -0.04207), (1.332, 12.91, -0.08028), (1.355, 14.7, -0.1214), (1.382, 16.63, -0.05965), (1.509, 16.9, -0.05965), (1.603, 2.048, 0.3173), (1.701, 3.983, 0.2254), (1.775, 5.736, 0.1758), (1.849, 7.488, 0.1241), (1.922, 9.242, 0.07934), (1.997, 10.99, 0.0245), (2.074, 12.75, -0.03254), (2.152, 14.5, -0.09229), (2.24, 16.44, -0.07625), (2.372, 16.81, -0.01801), (1.974, 2.055, 0.539), (2.131, 3.998, 0.4089), (2.25, 5.715, 0.3345), (2.371, 7.432, 0.2582), (2.488, 9.15, 0.1921), (2.608, 10.87, 0.1166), (2.729, 12.58, 0.04086), (2.851, 14.3, -0.0374), (2.992, 16.25, -0.04006), (3.132, 16.72, -0.03273), (2.329, 2.061, 0.757), (2.525, 4.012, 0.5918), (2.67, 5.693, 0.4964), (2.816, 7.374, 0.3991), (2.958, 9.057, 0.3155), (3.102, 10.74, 0.2229), (3.247, 12.42, 0.1322), (3.393, 14.1, 0.03913), (3.566, 16.06, -0.03012), (3.715, 16.62, 0.02447), (2.693, 2.067, 0.9571), (2.912, 4.026, 0.7643), (3.067, 5.671, 0.6535), (3.223, 7.316, 0.5411), (3.371, 8.963, 0.4451), (3.523, 10.61, 0.341), (4.011, 15.87, 0.09104), (4.16, 16.53, 0.1468), (3.018, 2.074, 1.128), (3.21, 4.041, 0.9001), (3.331, 5.65, 0.7688), (3.453, 7.259, 0.636), (3.566, 8.87, 0.5225), (3.682, 10.48, 0.4016), (3.798, 12.09, 0.2864), (3.915, 13.7, 0.1692), (3.386, 2.081, 1.328), (3.596, 4.056, 1.085), (3.716, 5.628, 0.9456), (3.838, 7.201, 0.8049), (3.946, 8.776, 0.6851), (4.058, 10.35, 0.5589), (4.167, 11.93, 0.4402), (4.278, 13.5, 0.3197), (4.373, 15.5, 0.2265), (4.489, 16.34, 0.2756), (3.709, 2.088, 1.633), (3.954, 4.071, 1.386), (4.078, 5.607, 1.233), (4.203, 7.143, 1.079), (4.305, 8.683, 0.9429), (4.413, 10.22, 0.8022), (4.515, 11.76, 0.6691), (4.618, 13.3, 0.5349), (4.695, 15.31, 0.3921), (4.768, 16.25, 0.4349), (3.872, 2.097, 2.046), (4.157, 4.09, 1.806), (4.293, 5.59, 1.64), (4.43, 7.09, 1.473), (4.536, 8.594, 1.317), (4.648, 10.1, 1.158), (4.75, 11.6, 1.005), (4.854, 13.1, 0.8513), (4.925, 15.12, 0.6709), (4.957, 16.15, 0.6822), (3.919, 2.105, 2.422), (4.221, 4.108, 2.145), (4.358, 5.572, 1.95), (4.496, 7.036, 1.754), (4.599, 8.504, 1.565), (4.707, 9.972, 1.374), (4.803, 11.44, 1.189), (4.901, 12.91, 1.003), (4.962, 14.94, 0.77), (4.982, 16.06, 0.7349), (3.956, 2.112, 2.804), (4.277, 4.123, 2.503), (4.416, 5.551, 2.297), (4.557, 6.979, 2.09), (4.658, 8.411, 1.891), (4.766, 9.843, 1.69), (4.858, 11.28, 1.495), (4.952, 12.71, 1.301), (5.051, 14.75, 1.047), (5.073, 15.97, 1.012), (3.985, 2.121, 3.199), (4.324, 4.142, 2.882), (4.466, 5.534, 2.665), (4.609, 6.925, 2.449), (4.709, 8.322, 2.238), (4.814, 9.718, 2.026), (4.901, 11.11, 1.82), (4.99, 12.51, 1.613), (5.084, 14.56, 1.332), (5.103, 15.87, 1.259), (4.009, 2.129, 3.607), (4.363, 4.159, 3.289), (4.504, 5.515, 3.078), (4.647, 6.871, 2.866), (4.744, 8.231, 2.658), (4.844, 9.591, 2.45), (4.926, 10.95, 2.248), (5.009, 12.31, 2.046), (5.096, 14.38, 1.761), (5.115, 15.78, 1.637), (4.03, 2.137, 4.055), (4.398, 4.175, 3.779), (4.54, 5.495, 3.6), (4.683, 6.815, 3.422), (4.776, 8.14, 3.248), (4.872, 9.464, 3.074), (4.948, 10.79, 2.906), (5.024, 12.11, 2.737), (5.106, 14.19, 2.496), (5.127, 15.69, 2.384), (4.051, 2.144, 4.54), (4.435, 4.192, 4.343), (4.578, 5.475, 4.219), (4.722, 6.759, 4.095), (4.812, 8.048, 3.975), (4.906, 9.336, 3.856), (4.976, 10.63, 3.742), (5.047, 11.92, 3.628), (5.125, 14.0, 3.466), (5.149, 15.59, 3.396), (4.069, 2.152, 4.898), (4.467, 4.208, 4.651), (4.609, 5.455, 4.502), (4.752, 6.703, 4.352), (4.837, 7.956, 4.208), (4.926, 9.209, 4.064), (4.989, 10.46, 3.926), (5.052, 11.72, 3.788), (5.123, 13.81, 3.579), (5.148, 15.5, 3.457), (4.09, 2.159, 5.389), (4.505, 4.223, 5.227), (4.649, 5.434, 5.134), (4.793, 6.645, 5.042), (4.876, 7.863, 4.955), (4.962, 9.08, 4.868), (5.02, 10.3, 4.788), (5.08, 11.52, 4.708), (5.148, 13.63, 4.591), (5.179, 15.41, 4.529), (4.114, 2.166, 5.864), (4.546, 4.238, 5.772), (4.692, 5.413, 5.722), (4.837, 6.588, 5.673), (4.918, 7.77, 5.63), (5.001, 8.952, 5.587), (5.055, 10.14, 5.552), (5.11, 11.32, 5.516), (5.177, 13.44, 5.473), (5.212, 15.31, 5.464), (4.138, 2.173, 6.298), (4.587, 4.254, 6.233), (4.733, 5.393, 6.199), (4.878, 6.532, 6.166), (4.957, 7.678, 6.139), (5.036, 8.824, 6.112), (5.084, 9.971, 6.093), (5.133, 11.12, 6.074), (5.196, 13.25, 6.058), (5.235, 15.22, 6.062), (4.159, 2.18, 6.656), (4.621, 4.27, 6.541), (4.765, 5.373, 6.483), (4.909, 6.476, 6.426), (4.983, 7.586, 6.375), (5.057, 8.696, 6.325), (5.097, 9.808, 6.283), (5.138, 10.92, 6.24), (5.194, 13.06, 6.177), (5.235, 15.12, 6.126)], [(22, 23), (23, 24), (24, 25), (25, 26), (26, 27), (27, 28), (28, 29), (29, 30), (32, 33), (33, 34), (34, 35), (35, 36), (36, 37), (37, 38), (38, 39), (93, 94), (94, 95), (95, 96), (96, 97), (97, 98), (99, 100), (100, 101), (101, 102), (102, 103), (103, 104), (104, 105), (105, 106), (106, 107), (107, 108), (108, 109), (110, 111), (111, 112), (112, 113), (113, 114), (114, 115), (115, 116), (116, 117), (117, 118), (118, 119), (120, 121), (121, 122), (122, 123), (123, 124), (124, 125), (125, 126), (126, 127), (127, 128), (128, 129), (129, 130), (130, 131), (132, 133), (133, 134), (134, 135), (135, 136), (136, 137), (137, 138), (138, 139), (139, 140), (140, 141), (141, 142), (142, 143), (143, 144), (144, 145), (145, 146), (146, 147), (147, 148), (148, 149), (149, 150), (150, 151), (151, 152), (152, 153), (154, 155), (155, 156), (156, 157), (157, 158), (158, 159), (159, 160), (210, 211), (211, 212), (212, 213), (213, 214), (214, 215), (215, 216), (216, 217), (217, 218), (243, 244), (244, 245), (245, 246), (246, 247), (247, 248), (248, 249), (249, 250), (273, 274), (274, 275), (275, 276), (276, 277), (277, 278), (278, 279), (279, 280), (308, 309), (309, 310), (310, 311), (311, 312), (312, 313), (313, 314), (30, 31), (59, 32), (39, 40), (332, 93), (98, 282), (282, 99), (109, 252), (252, 110), (119, 120), (131, 59), (59, 132), (153, 31), (31, 154), (218, 120), (242, 243), (250, 252), (272, 273), (280, 282), (210, 308), (314, 40), (160, 333)], [(292, 272, 271, 344), (344, 271, 270, 354), (354, 270, 269, 364), (364, 269, 268, 374), (374, 268, 267, 384), (384, 267, 266, 394), (394, 266, 265, 404), (404, 265, 264, 414), (414, 264, 263, 424), (424, 263, 262, 434), (434, 262, 261, 444), (444, 261, 260, 454), (454, 260, 259, 464), (464, 259, 258, 474), (474, 258, 257, 484), (484, 257, 256, 494), (494, 256, 255, 504), (504, 255, 254, 514), (514, 254, 253, 341), (291, 292, 344, 345), (345, 344, 354, 355), (355, 354, 364, 365), (365, 364, 374, 375), (375, 374, 384, 385), (385, 384, 394, 395), (395, 394, 404, 405), (405, 404, 414, 415), (415, 414, 424, 425), (425, 424, 434, 435), (435, 434, 444, 445), (445, 444, 454, 455), (455, 454, 464, 465), (465, 464, 474, 475), (475, 474, 484, 485), (485, 484, 494, 495), (495, 494, 504, 505), (505, 504, 514, 515), (515, 514, 341, 337), (290, 291, 345, 346), (346, 345, 355, 356), (356, 355, 365, 366), (366, 365, 375, 376), (376, 375, 385, 386), (386, 385, 395, 396), (396, 395, 405, 406), (406, 405, 415, 416), (416, 415, 425, 426), (426, 425, 435, 436), (436, 435, 445, 446), (446, 445, 455, 456), (456, 455, 465, 466), (466, 465, 475, 476), (476, 475, 485, 486), (486, 485, 495, 496), (496, 495, 505, 506), (506, 505, 515, 516), (516, 515, 337, 343), (289, 290, 346, 347), (347, 346, 356, 357), (357, 356, 366, 367), (367, 366, 376, 377), (377, 376, 386, 387), (387, 386, 396, 397), (397, 396, 406, 407), (407, 406, 416, 417), (417, 416, 426, 427), (427, 426, 436, 437), (437, 436, 446, 447), (447, 446, 456, 457), (457, 456, 466, 467), (467, 466, 476, 477), (477, 476, 486, 487), (487, 486, 496, 497), (497, 496, 506, 507), (507, 506, 516, 517), (517, 516, 343, 335), (288, 289, 347, 348), (348, 347, 357, 358), (358, 357, 367, 368), (368, 367, 377, 378), (378, 377, 387, 388), (388, 387, 397, 398), (398, 397, 407, 408), (408, 407, 417, 418), (418, 417, 427, 428), (428, 427, 437, 438), (438, 437, 447, 448), (448, 447, 457, 458), (458, 457, 467, 468), (468, 467, 477, 478), (478, 477, 487, 488), (488, 487, 497, 498), (498, 497, 507, 508), (508, 507, 517, 518), (518, 517, 335, 342), (287, 288, 348, 349), (349, 348, 358, 359), (359, 358, 368, 369), (369, 368, 378, 379), (379, 378, 388, 389), (389, 388, 398, 399), (399, 398, 408, 409), (409, 408, 418, 419), (419, 418, 428, 429), (429, 428, 438, 439), (439, 438, 448, 449), (449, 448, 458, 459), (459, 458, 468, 469), (469, 468, 478, 479), (479, 478, 488, 489), (489, 488, 498, 499), (499, 498, 508, 509), (509, 508, 518, 519), (519, 518, 342, 339), (286, 287, 349, 350), (350, 349, 359, 360), (360, 359, 369, 370), (370, 369, 379, 380), (380, 379, 389, 390), (390, 389, 399, 400), (400, 399, 409, 410), (410, 409, 419, 420), (420, 419, 429, 430), (430, 429, 439, 440), (440, 439, 449, 450), (450, 449, 459, 460), (460, 459, 469, 470), (470, 469, 479, 480), (480, 479, 489, 490), (490, 489, 499, 500), (500, 499, 509, 510), (510, 509, 519, 520), (520, 519, 339, 334), (285, 286, 350, 351), (351, 350, 360, 361), (361, 360, 370, 371), (371, 370, 380, 381), (381, 380, 390, 391), (391, 390, 400, 401), (401, 400, 410, 411), (411, 410, 420, 421), (421, 420, 430, 431), (431, 430, 440, 441), (441, 440, 450, 451), (451, 450, 460, 461), (461, 460, 470, 471), (471, 470, 480, 481), (481, 480, 490, 491), (491, 490, 500, 501), (501, 500, 510, 511), (511, 510, 520, 521), (521, 520, 334, 338), (284, 285, 351, 352), (352, 351, 361, 362), (362, 361, 371, 372), (372, 371, 381, 382), (382, 381, 391, 392), (392, 391, 401, 402), (402, 401, 411, 412), (412, 411, 421, 422), (422, 421, 431, 432), (432, 431, 441, 442), (442, 441, 451, 452), (452, 451, 461, 462), (462, 461, 471, 472), (472, 471, 481, 482), (482, 481, 491, 492), (492, 491, 501, 502), (502, 501, 511, 512), (512, 511, 521, 522), (522, 521, 338, 336), (283, 284, 352, 353), (353, 352, 362, 363), (363, 362, 372, 373), (373, 372, 382, 383), (383, 382, 392, 393), (393, 392, 402, 403), (403, 402, 412, 413), (413, 412, 422, 423), (423, 422, 432, 433), (433, 432, 442, 443), (443, 442, 452, 453), (453, 452, 462, 463), (463, 462, 472, 473), (473, 472, 482, 483), (483, 482, 492, 493), (493, 492, 502, 503), (503, 502, 512, 513), (513, 512, 522, 523), (523, 522, 336, 340), (332, 283, 353, 92), (92, 353, 363, 91), (91, 363, 373, 90), (90, 373, 383, 89), (89, 383, 393), (89, 393, 403, 88), (88, 403, 413, 87), (87, 413, 423, 86), (86, 423, 433, 85), (85, 433, 443, 84), (84, 443, 453, 83), (83, 453, 463, 82), (82, 463, 473, 81), (81, 473, 483, 80), (80, 483, 493, 79), (79, 493, 503, 78), (78, 503, 513, 77), (77, 513, 523, 76), (76, 523, 340, 75), (241, 237, 528, 242), (237, 547, 299, 528), (547, 567, 527, 299), (567, 587, 298, 527), (587, 607, 526, 298), (607, 627, 297, 526), (627, 647, 296, 297), (647, 667, 295, 296), (667, 687, 294, 295), (687, 707, 293, 294), (707, 271, 272, 293), (240, 236, 237, 241), (236, 548, 547, 237), (548, 568, 567, 547), (568, 588, 587, 567), (588, 608, 607, 587), (608, 628, 627, 607), (628, 648, 647, 627), (648, 668, 667, 647), (668, 688, 687, 667), (688, 708, 707, 687), (708, 270, 271, 707), (239, 529, 236, 240), (529, 549, 548, 236), (549, 569, 568, 548), (569, 589, 588, 568), (589, 609, 608, 588), (609, 629, 628, 608), (629, 649, 648, 628), (649, 669, 668, 648), (669, 689, 688, 668), (689, 709, 708, 688), (709, 269, 270, 708), (238, 530, 529, 239), (530, 550, 549, 529), (550, 570, 569, 549), (570, 590, 589, 569), (590, 610, 609, 589), (610, 630, 629, 609), (630, 650, 649, 629), (650, 670, 669, 649), (670, 690, 689, 669), (690, 710, 709, 689), (710, 268, 269, 709), (235, 531, 530, 238, 735), (531, 551, 550, 530), (551, 571, 570, 550), (571, 591, 590, 570), (591, 611, 610, 590), (611, 631, 630, 610), (631, 651, 650, 630), (651, 671, 670, 650), (671, 691, 690, 670), (691, 711, 710, 690), (711, 267, 268, 710), (234, 532, 531, 235, 736), (532, 552, 551, 531), (552, 572, 571, 551), (572, 592, 591, 571), (592, 612, 611, 591), (612, 632, 631, 611), (632, 652, 651, 631), (652, 672, 671, 651), (672, 692, 691, 671), (692, 712, 711, 691), (712, 266, 267, 711), (233, 533, 532, 234), (533, 553, 552, 532), (553, 573, 572, 552), (573, 593, 592, 572), (593, 613, 612, 592), (613, 633, 632, 612), (633, 653, 652, 632), (653, 673, 672, 652), (673, 693, 692, 672), (693, 713, 712, 692), (713, 265, 266, 712), (232, 534, 533, 233), (534, 554, 553, 533), (554, 574, 573, 553), (574, 594, 593, 573), (594, 614, 613, 593), (614, 634, 633, 613), (634, 654, 653, 633), (654, 674, 673, 653), (674, 694, 693, 673), (694, 714, 713, 693), (714, 264, 265, 713), (231, 535, 534, 232), (535, 555, 554, 534), (555, 575, 574, 554), (575, 595, 594, 574), (595, 615, 614, 594), (615, 635, 634, 614), (635, 655, 654, 634), (655, 675, 674, 654), (675, 695, 694, 674), (695, 715, 714, 694), (715, 263, 264, 714), (230, 536, 535, 231), (536, 556, 555, 535), (556, 576, 575, 555), (576, 596, 595, 575), (596, 616, 615, 595), (616, 636, 635, 615), (636, 656, 655, 635), (656, 676, 675, 655), (676, 696, 695, 675), (696, 716, 715, 695), (716, 262, 263, 715), (229, 537, 536, 230), (537, 557, 556, 536), (557, 577, 576, 556), (577, 597, 596, 576), (597, 617, 616, 596), (617, 637, 636, 616), (637, 657, 656, 636), (657, 677, 676, 656), (677, 697, 696, 676), (697, 717, 716, 696), (717, 262, 716), (228, 538, 537, 229), (538, 558, 557, 537), (558, 578, 577, 557), (578, 598, 597, 577), (598, 618, 617, 597), (618, 638, 637, 617), (638, 658, 657, 637), (658, 678, 677, 657), (678, 698, 697, 677), (698, 718, 717, 697), (718, 261, 262, 717), (227, 539, 538, 228), (539, 559, 558, 538), (559, 579, 578, 558), (579, 599, 598, 578), (599, 619, 618, 598), (619, 639, 638, 618), (639, 659, 658, 638), (659, 679, 678, 658), (679, 699, 698, 678), (699, 719, 718, 698), (719, 260, 261, 718), (226, 540, 539, 227), (540, 560, 559, 539), (560, 580, 579, 559), (580, 600, 599, 579), (600, 620, 619, 599), (620, 640, 639, 619), (640, 660, 659, 639), (660, 680, 679, 659), (680, 700, 699, 679), (700, 720, 719, 699), (720, 259, 260, 719), (225, 541, 540, 226), (541, 561, 560, 540), (561, 581, 580, 560), (581, 601, 600, 580), (601, 621, 620, 600), (621, 641, 640, 620), (641, 661, 660, 640), (661, 681, 680, 660), (681, 701, 700, 680), (701, 721, 720, 700), (721, 258, 259, 720), (224, 542, 541, 225), (542, 562, 561, 541), (562, 582, 581, 561), (582, 602, 601, 581), (602, 622, 621, 601), (622, 642, 641, 621), (642, 662, 661, 641), (662, 682, 681, 661), (682, 702, 701, 681), (702, 722, 721, 701), (722, 257, 258, 721), (223, 543, 542, 224), (543, 563, 562, 542), (563, 583, 582, 562), (583, 603, 602, 582), (603, 623, 622, 602), (623, 643, 642, 622), (643, 663, 662, 642), (663, 683, 682, 662), (683, 703, 702, 682), (703, 723, 722, 702), (723, 256, 257, 722), (222, 544, 543, 223), (544, 564, 563, 543), (564, 584, 583, 563), (584, 604, 603, 583), (604, 624, 623, 603), (624, 644, 643, 623), (644, 664, 663, 643), (664, 684, 683, 663), (684, 704, 703, 683), (704, 724, 723, 703), (724, 255, 256, 723), (221, 545, 544, 222), (545, 565, 564, 544), (565, 585, 584, 564), (585, 605, 604, 584), (605, 625, 624, 604), (625, 645, 644, 624), (645, 665, 664, 644), (665, 685, 684, 664), (685, 705, 704, 684), (705, 725, 724, 704), (725, 254, 255, 724), (220, 546, 545, 221), (546, 566, 565, 545), (566, 586, 585, 565), (586, 606, 605, 585), (606, 626, 625, 605), (626, 646, 645, 625), (646, 666, 665, 645), (666, 686, 685, 665), (686, 706, 705, 685), (706, 726, 725, 705), (726, 253, 254, 725), (251, 65, 546, 220), (65, 66, 566, 546), (66, 67, 586, 566), (67, 524, 606, 586), (524, 68, 626, 606), (68, 525, 646, 626), (525, 69, 666, 646), (69, 70, 686, 666), (70, 71, 706, 686), (71, 72, 726, 706), (72, 281, 253, 726), (209, 737, 307, 210), (737, 759, 306, 307), (759, 781, 305, 306), (781, 803, 304, 305), (803, 825, 734, 304), (825, 847, 303, 734), (847, 869, 733, 303), (869, 891, 302, 733), (891, 913, 301, 302), (913, 935, 300, 301), (935, 241, 242, 300), (208, 738, 737, 209), (738, 760, 759, 737), (760, 782, 781, 759), (782, 804, 803, 781), (804, 826, 825, 803), (826, 848, 847, 825), (848, 870, 869, 847), (870, 892, 891, 869), (892, 914, 913, 891), (914, 936, 935, 913), (936, 240, 241, 935), (207, 739, 738, 208), (739, 761, 760, 738), (761, 783, 782, 760), (783, 805, 804, 782), (805, 827, 826, 804), (827, 849, 848, 826), (849, 871, 870, 848), (871, 893, 892, 870), (893, 915, 914, 892), (915, 937, 936, 914), (937, 239, 240, 936), (206, 740, 739, 207), (740, 762, 761, 739), (762, 784, 783, 761), (784, 806, 805, 783), (806, 828, 827, 805), (828, 850, 849, 827), (850, 872, 871, 849), (872, 894, 893, 871), (894, 916, 915, 893), (916, 938, 937, 915), (938, 238, 239, 937), (205, 741, 740, 206), (741, 763, 762, 740), (763, 785, 784, 762), (785, 807, 806, 784), (807, 829, 828, 806), (829, 851, 850, 828), (851, 873, 872, 850), (873, 895, 894, 872), (895, 917, 916, 894), (917, 939, 938, 916), (939, 735, 238, 938), (204, 742, 741, 205), (742, 764, 763, 741), (764, 786, 785, 763), (786, 808, 807, 785), (808, 830, 829, 807), (830, 852, 851, 829), (852, 874, 873, 851), (874, 896, 895, 873), (896, 918, 917, 895), (918, 940, 939, 917), (940, 235, 735, 939), (203, 743, 742, 204), (743, 765, 764, 742), (765, 787, 786, 764), (787, 809, 808, 786), (809, 831, 830, 808), (831, 853, 852, 830), (853, 875, 874, 852), (875, 897, 896, 874), (897, 919, 918, 896), (919, 941, 940, 918), (941, 736, 235, 940), (202, 744, 743, 203), (744, 766, 765, 743), (766, 788, 787, 765), (788, 810, 809, 787), (810, 832, 831, 809), (832, 854, 853, 831), (854, 876, 875, 853), (876, 898, 897, 875), (898, 920, 919, 897), (920, 942, 941, 919), (942, 234, 736, 941), (201, 745, 744, 202), (745, 767, 766, 744), (767, 789, 788, 766), (789, 811, 810, 788), (811, 833, 832, 810), (833, 855, 854, 832), (855, 877, 876, 854), (877, 899, 898, 876), (899, 921, 920, 898), (921, 943, 942, 920), (943, 233, 234, 942), (200, 746, 745, 201), (746, 768, 767, 745), (768, 790, 789, 767), (790, 812, 811, 789), (812, 834, 833, 811), (834, 856, 855, 833), (856, 878, 877, 855), (878, 900, 899, 877), (900, 922, 921, 899), (922, 944, 943, 921), (944, 232, 233, 943), (199, 747, 746, 200), (747, 769, 768, 746), (769, 791, 790, 768), (791, 813, 812, 790), (813, 835, 834, 812), (835, 857, 856, 834), (857, 879, 878, 856), (879, 901, 900, 878), (901, 923, 922, 900), (923, 945, 944, 922), (945, 231, 232, 944), (198, 748, 747, 199), (748, 770, 769, 747), (770, 792, 791, 769), (792, 814, 813, 791), (814, 836, 835, 813), (836, 858, 857, 835), (858, 880, 879, 857), (880, 902, 901, 879), (902, 924, 923, 901), (924, 946, 945, 923), (946, 230, 231, 945), (197, 749, 748, 198), (749, 771, 770, 748), (771, 793, 792, 770), (793, 815, 814, 792), (815, 837, 836, 814), (837, 859, 858, 836), (859, 881, 880, 858), (881, 903, 902, 880), (903, 925, 924, 902), (925, 947, 946, 924), (947, 229, 230, 946), (196, 750, 749, 197), (750, 772, 771, 749), (772, 794, 793, 771), (794, 816, 815, 793), (816, 838, 837, 815), (838, 860, 859, 837), (860, 882, 881, 859), (882, 904, 903, 881), (904, 926, 925, 903), (926, 948, 947, 925), (948, 228, 229, 947), (195, 751, 750, 196), (751, 773, 772, 750), (773, 795, 794, 772), (795, 817, 816, 794), (817, 839, 838, 816), (839, 861, 860, 838), (861, 883, 882, 860), (883, 905, 904, 882), (905, 927, 926, 904), (927, 949, 948, 926), (949, 227, 228, 948), (194, 752, 751, 195), (752, 774, 773, 751), (774, 796, 795, 773), (796, 818, 817, 795), (818, 840, 839, 817), (840, 862, 861, 839), (862, 884, 883, 861), (884, 906, 905, 883), (906, 928, 927, 905), (928, 950, 949, 927), (950, 226, 227, 949), (193, 753, 752, 194), (753, 775, 774, 752), (775, 797, 796, 774), (797, 819, 818, 796), (819, 841, 840, 818), (841, 863, 862, 840), (863, 885, 884, 862), (885, 907, 906, 884), (907, 929, 928, 906), (929, 951, 950, 928), (951, 225, 226, 950), (192, 754, 753, 193), (754, 776, 775, 753), (776, 798, 797, 775), (798, 820, 819, 797), (820, 842, 841, 819), (842, 864, 863, 841), (864, 886, 885, 863), (886, 908, 907, 885), (908, 930, 929, 907), (930, 952, 951, 929), (952, 224, 225, 951), (191, 755, 754, 192), (755, 777, 776, 754), (777, 799, 798, 776), (799, 821, 820, 798), (821, 843, 842, 820), (843, 865, 864, 842), (865, 887, 886, 864), (887, 909, 908, 886), (909, 931, 930, 908), (931, 953, 952, 930), (953, 223, 224, 952), (190, 756, 755, 191), (756, 778, 777, 755), (778, 800, 799, 777), (800, 822, 821, 799), (822, 844, 843, 821), (844, 866, 865, 843), (866, 888, 887, 865), (888, 910, 909, 887), (910, 932, 931, 909), (932, 954, 953, 931), (954, 222, 223, 953), (189, 757, 756, 190), (757, 779, 778, 756), (779, 801, 800, 778), (801, 823, 822, 800), (823, 845, 844, 822), (845, 867, 866, 844), (867, 889, 888, 866), (889, 911, 910, 888), (911, 933, 932, 910), (933, 955, 954, 932), (955, 221, 222, 954), (188, 758, 757, 189), (758, 780, 779, 757), (780, 802, 801, 779), (802, 824, 823, 801), (824, 846, 845, 823), (846, 868, 867, 845), (868, 890, 889, 867), (890, 912, 911, 889), (912, 934, 933, 911), (934, 956, 955, 933), (956, 220, 221, 955), (219, 731, 758, 188), (731, 61, 780, 758), (61, 727, 802, 780), (727, 62, 824, 802), (62, 728, 846, 824), (728, 63, 868, 846), (63, 732, 890, 868), (732, 729, 912, 890), (729, 64, 934, 912), (64, 730, 956, 934), (730, 251, 220, 956), (331, 333, 959, 970), (970, 959, 161, 980), (980, 161, 957, 990), (990, 957, 162, 1000), (1000, 162, 958, 1010), (1010, 958, 163, 1020), (1020, 163, 164, 1030), (1030, 164, 165, 1040), (1040, 165, 166, 1050), (1050, 166, 167, 1060), (1060, 167, 168, 1070), (1070, 168, 169, 1080), (1080, 169, 170, 1090), (1090, 170, 171, 1100), (1100, 171, 172, 1110), (1110, 172, 173, 1120), (1120, 173, 174, 1130), (1130, 174, 175, 1140), (1140, 175, 176, 1150), (1150, 176, 177, 1160), (1160, 177, 178, 1170), (1170, 178, 179, 963), (330, 331, 970, 971), (971, 970, 980, 981), (981, 980, 990, 991), (991, 990, 1000, 1001), (1001, 1000, 1010, 1011), (1011, 1010, 1020, 1021), (1021, 1020, 1030, 1031), (1031, 1030, 1040, 1041), (1041, 1040, 1050, 1051), (1051, 1050, 1060, 1061), (1061, 1060, 1070, 1071), (1071, 1070, 1080, 1081), (1081, 1080, 1090, 1091), (1091, 1090, 1100, 1101), (1101, 1100, 1110, 1111), (1111, 1110, 1120, 1121), (1121, 1120, 1130, 1131), (1131, 1130, 1140, 1141), (1141, 1140, 1150, 1151), (1151, 1150, 1160, 1161), (1161, 1160, 1170, 1171), (1171, 1170, 963, 961), (329, 330, 971, 972), (972, 971, 981, 982), (982, 981, 991, 992), (992, 991, 1001, 1002), (1002, 1001, 1011, 1012), (1012, 1011, 1021, 1022), (1022, 1021, 1031, 1032), (1032, 1031, 1041, 1042), (1042, 1041, 1051, 1052), (1052, 1051, 1061, 1062), (1062, 1061, 1071, 1072), (1072, 1071, 1081, 1082), (1082, 1081, 1091, 1092), (1092, 1091, 1101, 1102), (1102, 1101, 1111, 1112), (1112, 1111, 1121, 1122), (1122, 1121, 1131, 1132), (1132, 1131, 1141, 1142), (1142, 1141, 1151, 1152), (1152, 1151, 1161, 1162), (1162, 1161, 1171, 1172), (1172, 1171, 961, 965), (328, 329, 972, 973), (973, 972, 982, 983), (983, 982, 992, 993), (993, 992, 1002, 1003), (1003, 1002, 1012, 1013), (1013, 1012, 1022, 1023), (1023, 1022, 1032, 1033), (1033, 1032, 1042, 1043), (1043, 1042, 1052, 1053), (1053, 1052, 1062, 1063), (1063, 1062, 1072, 1073), (1073, 1072, 1082, 1083), (1083, 1082, 1092, 1093), (1093, 1092, 1102, 1103), (1103, 1102, 1112, 1113), (1113, 1112, 1122, 1123), (1123, 1122, 1132, 1133), (1133, 1132, 1142, 1143), (1143, 1142, 1152, 1153), (1153, 1152, 1162, 1163), (1163, 1162, 1172, 1173), (1173, 1172, 965, 969), (327, 328, 973, 974), (974, 973, 983, 984), (984, 983, 993, 994), (994, 993, 1003, 1004), (1004, 1003, 1013, 1014), (1014, 1013, 1023, 1024), (1024, 1023, 1033, 1034), (1034, 1033, 1043, 1044), (1044, 1043, 1053, 1054), (1054, 1053, 1063, 1064), (1064, 1063, 1073, 1074), (1074, 1073, 1083, 1084), (1084, 1083, 1093, 1094), (1094, 1093, 1103, 1104), (1104, 1103, 1113, 1114), (1114, 1113, 1123, 1124), (1124, 1123, 1133, 1134), (1134, 1133, 1143, 1144), (1144, 1143, 1153, 1154), (1154, 1153, 1163, 1164), (1164, 1163, 1173, 1174), (1174, 1173, 969, 960), (326, 327, 974, 975), (975, 974, 984, 985), (985, 984, 994, 995), (995, 994, 1004, 1005), (1005, 1004, 1014, 1015), (1015, 1014, 1024, 1025), (1025, 1024, 1034, 1035), (1035, 1034, 1044, 1045), (1045, 1044, 1054, 1055), (1055, 1054, 1064, 1065), (1065, 1064, 1074, 1075), (1075, 1074, 1084, 1085), (1085, 1084, 1094, 1095), (1095, 1094, 1104, 1105), (1105, 1104, 1114, 1115), (1115, 1114, 1124, 1125), (1125, 1124, 1134, 1135), (1135, 1134, 1144, 1145), (1145, 1144, 1154, 1155), (1155, 1154, 1164, 1165), (1165, 1164, 1174, 1175), (1175, 1174, 960, 967), (325, 326, 975, 976), (976, 975, 985, 986), (986, 985, 995, 996), (996, 995, 1005, 1006), (1006, 1005, 1015, 1016), (1016, 1015, 1025, 1026), (1026, 1025, 1035, 1036), (1036, 1035, 1045, 1046), (1046, 1045, 1055, 1056), (1056, 1055, 1065, 1066), (1066, 1065, 1075, 1076), (1076, 1075, 1085, 1086), (1086, 1085, 1095, 1096), (1096, 1095, 1105, 1106), (1106, 1105, 1115, 1116), (1116, 1115, 1125, 1126), (1126, 1125, 1135, 1136), (1136, 1135, 1145, 1146), (1146, 1145, 1155, 1156), (1156, 1155, 1165, 1166), (1166, 1165, 1175, 1176), (1176, 1175, 967, 964), (324, 325, 976, 977), (977, 976, 986, 987), (987, 986, 996, 997), (997, 996, 1006, 1007), (1007, 1006, 1016, 1017), (1017, 1016, 1026, 1027), (1027, 1026, 1036, 1037), (1037, 1036, 1046, 1047), (1047, 1046, 1056, 1057), (1057, 1056, 1066, 1067), (1067, 1066, 1076, 1077), (1077, 1076, 1086, 1087), (1087, 1086, 1096, 1097), (1097, 1096, 1106, 1107), (1107, 1106, 1116, 1117), (1117, 1116, 1126, 1127), (1127, 1126, 1136, 1137), (1137, 1136, 1146, 1147), (1147, 1146, 1156, 1157), (1157, 1156, 1166, 1167), (1167, 1166, 1176, 1177), (1177, 1176, 964, 968), (323, 324, 977, 978), (978, 977, 987, 988), (988, 987, 997, 998), (998, 997, 1007, 1008), (1008, 1007, 1017, 1018), (1018, 1017, 1027, 1028), (1028, 1027, 1037, 1038), (1038, 1037, 1047, 1048), (1048, 1047, 1057, 1058), (1058, 1057, 1067, 1068), (1068, 1067, 1077, 1078), (1078, 1077, 1087, 1088), (1088, 1087, 1097, 1098), (1098, 1097, 1107, 1108), (1108, 1107, 1117, 1118), (1118, 1117, 1127, 1128), (1128, 1127, 1137, 1138), (1138, 1137, 1147, 1148), (1148, 1147, 1157, 1158), (1158, 1157, 1167, 1168), (1168, 1167, 1177, 1178), (1178, 1177, 968, 962), (322, 323, 978, 979), (979, 978, 988, 989), (989, 988, 998, 999), (999, 998, 1008, 1009), (1009, 1008, 1018, 1019), (1019, 1018, 1028, 1029), (1029, 1028, 1038, 1039), (1039, 1038, 1048, 1049), (1049, 1048, 1058, 1059), (1059, 1058, 1068, 1069), (1069, 1068, 1078, 1079), (1079, 1078, 1088, 1089), (1089, 1088, 1098, 1099), (1099, 1098, 1108, 1109), (1109, 1108, 1118, 1119), (1119, 1118, 1128, 1129), (1129, 1128, 1138, 1139), (1139, 1138, 1148, 1149), (1149, 1148, 1158, 1159), (1159, 1158, 1168, 1169), (1169, 1168, 1178, 1179), (1179, 1178, 962, 966), (22, 322, 979, 21), (21, 979, 989, 20), (20, 989, 999, 19), (19, 999, 1009, 18), (18, 1009, 1019, 17), (17, 1019, 1029, 16), (16, 1029, 1039, 15), (15, 1039, 1049, 14), (14, 1049, 1059, 13), (13, 1059, 1069, 12), (12, 1069, 1079, 11), (11, 1079, 1089, 10), (10, 1089, 1099, 9), (9, 1099, 1109, 8), (8, 1109, 1119, 7), (7, 1119, 1129, 6), (6, 1129, 1139, 5), (5, 1139, 1149, 4), (4, 1149, 1159, 3), (3, 1159, 1169, 2), (2, 1169, 1179, 1), (1, 1179, 966, 0), (180, 1180, 1184, 0), (0, 1184, 1190, 1), (1, 1190, 1196, 2), (2, 1196, 1206, 3), (3, 1206, 1216, 4), (4, 1216, 1226, 5), (5, 1226, 1236, 6), (6, 1236, 1244, 7), (7, 1244, 1252, 8), (8, 1252, 1262, 9), (9, 1262, 1272, 10), (10, 1272, 1282, 11), (11, 1282, 1292, 12), (12, 1292, 1302, 13), (13, 1302, 1312, 14), (14, 1312, 1322, 15), (15, 1322, 1332, 16), (16, 1332, 1342, 17), (17, 1342, 1352, 18), (18, 1352, 1362, 19), (19, 1362, 1372, 20), (20, 1372, 1382, 21), (21, 1382, 321, 22), (1180, 181, 1191, 1184), (1184, 1191, 1190), (1190, 1191, 1197, 1196), (1196, 1197, 1207, 1206), (1206, 1207, 1217, 1216), (1216, 1217, 1227, 1226), (1226, 1227, 1237, 1236), (1236, 1237, 1245, 1244), (1244, 1245, 1253, 1252), (1252, 1253, 1263, 1262), (1262, 1263, 1273, 1272), (1272, 1273, 1283, 1282), (1282, 1283, 1293, 1292), (1292, 1293, 1303, 1302), (1302, 1303, 1313, 1312), (1312, 1313, 1323, 1322), (1322, 1323, 1333, 1332), (1332, 1333, 1343, 1342), (1342, 1343, 1353, 1352), (1352, 1353, 1363, 1362), (1362, 1363, 1373, 1372), (1372, 1373, 1383, 1382), (1382, 1383, 320, 321), (181, 182, 1185, 1191), (1191, 1185, 1198, 1197), (1197, 1198, 1208, 1207), (1207, 1208, 1218, 1217), (1217, 1218, 1228, 1227), (1227, 1228, 1238, 1237), (1237, 1238, 1246, 1245), (1245, 1246, 1254, 1253), (1253, 1254, 1264, 1263), (1263, 1264, 1274, 1273), (1273, 1274, 1284, 1283), (1283, 1284, 1294, 1293), (1293, 1294, 1304, 1303), (1303, 1304, 1314, 1313), (1313, 1314, 1324, 1323), (1323, 1324, 1334, 1333), (1333, 1334, 1344, 1343), (1343, 1344, 1354, 1353), (1353, 1354, 1364, 1363), (1363, 1364, 1374, 1373), (1373, 1374, 1384, 1383), (1383, 1384, 1183, 320), (182, 183, 1192, 1185), (1185, 1192, 1199, 1198), (1198, 1199, 1209, 1208), (1208, 1209, 1219, 1218), (1218, 1219, 1229, 1228), (1228, 1229, 1239, 1238), (1238, 1239, 1247, 1246), (1246, 1247, 1255, 1254), (1254, 1255, 1265, 1264), (1264, 1265, 1275, 1274), (1274, 1275, 1285, 1284), (1284, 1285, 1295, 1294), (1294, 1295, 1305, 1304), (1304, 1305, 1315, 1314), (1314, 1315, 1325, 1324), (1324, 1325, 1335, 1334), (1334, 1335, 1345, 1344), (1344, 1345, 1355, 1354), (1354, 1355, 1365, 1364), (1364, 1365, 1375, 1374), (1374, 1375, 1385, 1384), (1384, 1385, 319, 1183), (183, 184, 1186, 1192), (1192, 1186, 1200, 1199), (1199, 1200, 1210, 1209), (1209, 1210, 1220, 1219), (1219, 1220, 1230, 1229), (1229, 1230, 1240, 1239), (1239, 1240, 1248, 1247), (1247, 1248, 1256, 1255), (1255, 1256, 1266, 1265), (1265, 1266, 1276, 1275), (1275, 1276, 1286, 1285), (1285, 1286, 1296, 1295), (1295, 1296, 1306, 1305), (1305, 1306, 1316, 1315), (1315, 1316, 1326, 1325), (1325, 1326, 1336, 1335), (1335, 1336, 1346, 1345), (1345, 1346, 1356, 1355), (1355, 1356, 1366, 1365), (1365, 1366, 1376, 1375), (1375, 1376, 1386, 1385), (1385, 1386, 1182, 319), (184, 185, 1193, 1186), (1186, 1193, 1201, 1200), (1200, 1201, 1211, 1210), (1210, 1211, 1221, 1220), (1220, 1221, 1231, 1230), (1230, 1231, 1241, 1240), (1240, 1241, 1249, 1248), (1248, 1249, 1257, 1256), (1256, 1257, 1267, 1266), (1266, 1267, 1277, 1276), (1276, 1277, 1287, 1286), (1286, 1287, 1297, 1296), (1296, 1297, 1307, 1306), (1306, 1307, 1317, 1316), (1316, 1317, 1327, 1326), (1326, 1327, 1337, 1336), (1336, 1337, 1347, 1346), (1346, 1347, 1357, 1356), (1356, 1357, 1367, 1366), (1366, 1367, 1377, 1376), (1376, 1377, 1387, 1386), (1386, 1387, 318, 1182), (185, 186, 1187, 1193), (1193, 1187, 1202, 1201), (1201, 1202, 1212, 1211), (1211, 1212, 1222, 1221), (1221, 1222, 1232, 1231), (1231, 1232, 1250, 1241), (1241, 1250, 1249), (1249, 1250, 1258, 1257), (1257, 1258, 1268, 1267), (1267, 1268, 1278, 1277), (1277, 1278, 1288, 1287), (1287, 1288, 1298, 1297), (1297, 1298, 1308, 1307), (1307, 1308, 1318, 1317), (1317, 1318, 1328, 1327), (1327, 1328, 1338, 1337), (1337, 1338, 1348, 1347), (1347, 1348, 1358, 1357), (1357, 1358, 1368, 1367), (1367, 1368, 1378, 1377), (1377, 1378, 1388, 1387), (1387, 1388, 1181, 318), (186, 187, 1194, 1187), (1187, 1194, 1203, 1202), (1202, 1203, 1213, 1212), (1212, 1213, 1223, 1222), (1222, 1223, 1233, 1232), (1232, 1233, 1251, 1250), (1250, 1251, 1259, 1258), (1258, 1259, 1269, 1268), (1268, 1269, 1279, 1278), (1278, 1279, 1289, 1288), (1288, 1289, 1299, 1298), (1298, 1299, 1309, 1308), (1308, 1309, 1319, 1318), (1318, 1319, 1329, 1328), (1328, 1329, 1339, 1338), (1338, 1339, 1349, 1348), (1348, 1349, 1359, 1358), (1358, 1359, 1369, 1368), (1368, 1369, 1379, 1378), (1378, 1379, 1389, 1388), (1388, 1389, 317, 1181), (187, 60, 1188, 1194), (1194, 1188, 1204, 1203), (1203, 1204, 1214, 1213), (1213, 1214, 1224, 1223), (1223, 1224, 1234, 1233), (1233, 1234, 1242, 1251), (1251, 1242, 1260, 1259), (1259, 1260, 1270, 1269), (1269, 1270, 1280, 1279), (1279, 1280, 1290, 1289), (1289, 1290, 1300, 1299), (1299, 1300, 1310, 1309), (1309, 1310, 1320, 1319), (1319, 1320, 1330, 1329), (1329, 1330, 1340, 1339), (1339, 1340, 1350, 1349), (1349, 1350, 1360, 1359), (1359, 1360, 1370, 1369), (1369, 1370, 1380, 1379), (1379, 1380, 1390, 1389), (1389, 1390, 316, 317), (60, 58, 1189, 1188), (1188, 1189, 1195), (1188, 1195, 1205, 1204), (1204, 1205, 1215, 1214), (1214, 1215, 1225, 1224), (1224, 1225, 1235, 1234), (1234, 1235, 1243, 1242), (1242, 1243, 1261, 1260), (1260, 1261, 1271, 1270), (1270, 1271, 1281, 1280), (1280, 1281, 1291, 1290), (1290, 1291, 1301, 1300), (1300, 1301, 1311, 1310), (1310, 1311, 1321, 1320), (1320, 1321, 1331, 1330), (1330, 1331, 1341, 1340), (1340, 1341, 1351, 1350), (1350, 1351, 1361, 1360), (1360, 1361, 1371, 1370), (1370, 1371, 1381, 1380), (1380, 1381, 1391, 1390), (1390, 1391, 315, 316), (58, 57, 56, 1189), (1189, 56, 1195), (1195, 56, 55, 1205), (1205, 55, 54, 1215), (1215, 54, 53, 1225), (1225, 53, 52, 1235), (1235, 52, 51, 1243), (1243, 51, 50, 1261), (1261, 50, 49, 1271), (1271, 49, 48, 1281), (1281, 48, 1291), (1291, 48, 47, 1301), (1301, 47, 46, 1311), (1311, 46, 45, 1321), (1321, 45, 44, 1331), (1331, 44, 43, 1341), (1341, 43, 1351), (1351, 43, 42, 1361), (1361, 42, 41, 1371), (1371, 41, 40, 1381), (1381, 40, 1391), (1391, 40, 315), (210, 40, 209), (209, 40, 41, 208), (208, 41, 42, 207), (207, 42, 206), (206, 42, 43, 205), (205, 43, 204), (204, 43, 203), (203, 43, 44, 202), (202, 44, 45, 201), (201, 45, 46, 200), (200, 46, 47, 199), (199, 47, 48, 198), (198, 48, 49, 197), (197, 49, 50, 196), (196, 50, 51, 195), (195, 51, 52, 194), (194, 52, 53, 193), (193, 53, 54, 192), (192, 54, 55, 191), (191, 55, 56, 190), (190, 56, 57, 189), (189, 57, 58, 188), (188, 58, 60, 219), (179, 180, 0, 966, 962, 968, 964, 967, 960, 969, 965, 961, 963), (73, 74, 75, 340, 336, 338, 334, 339, 342, 335, 343, 337, 341, 253, 281)])
me_nurbscurve_007.use_remesh_fix_poles = True
me_nurbscurve_007.use_remesh_preserve_attributes = False
me_nurbscurve_007.update()

# ---- curves / text
cu_nurbscurve_002 = bpy.data.curves.new('NurbsCurve.002', 'CURVE')
cu_nurbscurve_002.dimensions = '3D'
cu_nurbscurve_002.use_path = True
cu_nurbscurve_002.fill_mode = 'FULL'

# ---- objects
ob_hull = bpy.data.objects.new('hull', me_cube)
ob_light = bpy.data.objects.new('Light', light_light)
ob_camera = bpy.data.objects.new('Camera', cam_camera)
ob_frront_ref = bpy.data.objects.new('frront_ref', None)
ob_top_curve = bpy.data.objects.new('top_curve', cu_nurbscurve_002)
ob_top_ref = bpy.data.objects.new('top_ref', None)
ob_side_ref = bpy.data.objects.new('side_ref', None)
ob_front_curve_004 = bpy.data.objects.new('front_curve.004', me_nurbscurve_007)

# ---- transforms, parenting, visibility, modifiers, constraints
ob_hull.location = (0.0, 0.0, 3.375)
ob_hull.scale = (5.48, 62.4, 1.0)
ob_hull.lock_rotations_4d = False
ob_hull.empty_display_type = 'ARROWS'
ob_hull.lineart.crease_threshold = 0.0
ob_light.location = (4.076, 1.005, 5.904)
ob_light.rotation_euler = (0.6503, 0.05522, 1.866)
ob_light.lock_rotations_4d = False
ob_light.empty_display_type = 'ARROWS'
ob_light.color = (0.0, 0.0, 0.0, 0.0)
ob_light.lineart.crease_threshold = 0.0
ob_camera.location = (7.359, -6.926, 4.958)
ob_camera.rotation_euler = (1.109, 0.0, 0.8149)
ob_camera.lock_rotations_4d = False
ob_camera.empty_display_type = 'ARROWS'
ob_camera.color = (0.0, 0.0, 0.0, 0.0)
ob_camera.display_type = 'WIRE'
ob_camera.lineart.crease_threshold = 0.0
ob_frront_ref.location = (35.62, 0.0, -16.86)
ob_frront_ref.rotation_euler = (1.571, -0.0, 3.142)
ob_frront_ref.scale = (18.05, 18.05, 18.05)
ob_frront_ref.empty_display_type = 'IMAGE'
ob_frront_ref.empty_display_size = 5.0
ob_frront_ref.show_empty_image_perspective = False
ob_frront_ref.use_empty_image_alpha = True
ob_frront_ref.color = (1.0, 1.0, 1.0, 0.2414)
ob_top_curve.location = (5.288, 0.2908, 4.142)
ob_top_curve.rotation_euler = (1.571, -0.0, 1.571)
ob_top_ref.location = (8.994, -0.2908, 0.0)
ob_top_ref.rotation_euler = (0.0, 3.258e-07, 4.712)
ob_top_ref.scale = (18.05, 18.05, 18.05)
ob_top_ref.empty_display_type = 'IMAGE'
ob_top_ref.empty_display_size = 5.0
ob_top_ref.show_empty_image_perspective = False
ob_top_ref.use_empty_image_alpha = True
ob_top_ref.color = (1.0, 1.0, 1.0, 0.2414)
ob_side_ref.location = (0.0, -1.464e-06, -17.23)
ob_side_ref.rotation_euler = (1.571, 0.0, 4.712)
ob_side_ref.scale = (18.05, 18.05, 18.05)
ob_side_ref.empty_display_type = 'IMAGE'
ob_side_ref.empty_display_size = 5.0
ob_side_ref.show_empty_image_perspective = False
ob_side_ref.use_empty_image_alpha = True
ob_side_ref.color = (1.0, 1.0, 1.0, 0.2414)
ob_front_curve_004.location = (0.0, -17.27, -3.515)
ob_front_curve_004.scale = (1.005, 1.005, 1.005)
_vg = ob_front_curve_004.vertex_groups.new(name='Group')
_vg = ob_front_curve_004.vertex_groups.new(name='Group.001')
_vg = ob_front_curve_004.vertex_groups.new(name='Group.002')
_m = ob_front_curve_004.modifiers.new('Mirror', 'MIRROR')
_m.use_clip = True

# ---- collection membership
col_collection.objects.link(ob_hull)
col_collection.objects.link(ob_light)
col_collection.objects.link(ob_camera)
col_collection.objects.link(ob_frront_ref)
col_collection.objects.link(ob_top_curve)
col_collection.objects.link(ob_top_ref)
col_collection.objects.link(ob_side_ref)
col_collection.objects.link(ob_front_curve_004)

# ---- scene / render settings (as saved in the file)
scene.camera = ob_camera
scene.frame_start = 1; scene.frame_end = 250; scene.frame_set(1)
scene.render.engine = 'BLENDER_EEVEE_NEXT'
scene.cycles.use_denoising = False
scene.cycles.samples = 128
scene.cycles.sampling_pattern = 'TABULATED_SOBOL'
scene.cycles.use_adaptive_sampling = False
scene.cycles.use_light_tree = False
scene.view_settings.view_transform = 'Filmic'
bpy.context.view_layer.update()
